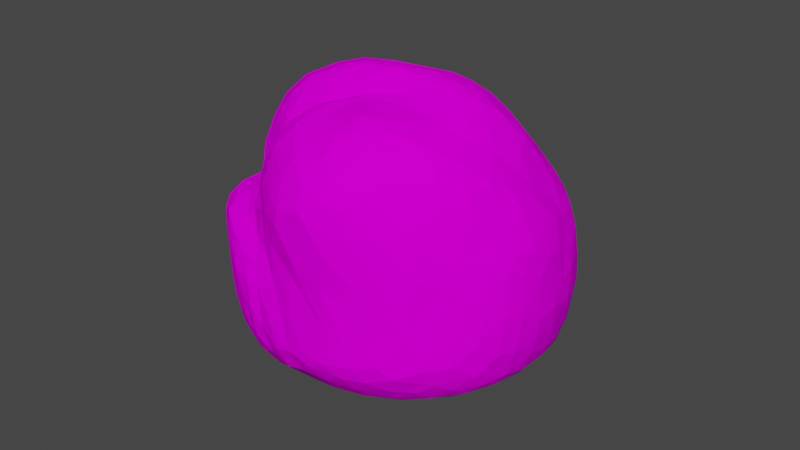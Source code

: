 # Source: rocher2.blend  (saved by Blender 2.80.75; exported with 4.5.12 LTS)
import bpy
from mathutils import Matrix  # noqa: F401  (used for matrix-valued properties, if any)

bpy.ops.wm.read_factory_settings(use_empty=True)
scene = bpy.context.scene
scene.name = 'Scene'

# ---- collections
col_collection = bpy.data.collections.new('Collection'); scene.collection.children.link(col_collection)

# ---- images (referenced by path relative to the original .blend; pixels are not part of the script)
import os
ASSET_DIR = os.environ.get("B2B_ASSET_DIR", "")  # directory of the original .blend (textures are referenced by path, not embedded)
HERE = os.path.dirname(os.path.abspath(__file__))  # packed textures are extracted next to this script under _unpacked/

def load_image(name, relpath, width, height, colorspace="sRGB"):
    """Load a texture the original file referenced (path relative to the .blend, or extracted next to this script)."""
    p = next((c for c in (os.path.join(HERE, relpath), os.path.join(ASSET_DIR, relpath)) if relpath and os.path.exists(c)), "")
    if p:
        img = bpy.data.images.load(p, check_existing=True)
        img.name = name
    else:  # same state as the original file: an image datablock whose file is absent (Cycles renders it pink)
        img = bpy.data.images.new(name, width, height)
        img.source = "FILE"
        img.filepath = "//" + (relpath or name)
    img.colorspace_settings.name = colorspace
    return img
img_rocher2texture_png_001 = load_image('rocher2Texture.png.001', 'rocher2Texture.png', 1024, 1024, 'sRGB')

# ---- materials (node trees are filled in below, after node groups)
mat_material_001 = bpy.data.materials.new('Material.001')
mat_material_001.use_transparent_shadow = False

# ---- material node trees
mat_material_001.use_nodes = True; mat_material_001.node_tree.nodes.clear()
_N = mat_material_001.node_tree.nodes; _L = mat_material_001.node_tree.links
n0 = _N.new('ShaderNodeOutputMaterial'); n0.name = 'Material Output'; n0.location = (300, 300)
n1 = _N.new('ShaderNodeBsdfPrincipled'); n1.name = 'Principled BSDF'; n1.location = (10, 300)
n1.distribution = 'GGX'
n1.subsurface_method = 'BURLEY'
n1.inputs[2].default_value = 0.0
n1.inputs[3].default_value = 1.45
n1.inputs[13].default_value = 0.0
n1.inputs[20].default_value = 0.0
n1.inputs[27].default_value = (0.0, 0.0, 0.0, 1.0)
n1.inputs[28].default_value = 1.0
n2 = _N.new('ShaderNodeTexImage'); n2.name = 'Image Texture'; n2.location = (-280, 280)
n2.image = img_rocher2texture_png_001
_L.new(n1.outputs[0], n0.inputs[0])
_L.new(n2.outputs[0], n1.inputs[0])
n0.is_active_output = True

# ---- world
world_world = bpy.data.worlds.new('World'); scene.world = world_world
world_world.use_nodes = True; world_world.node_tree.nodes.clear()
_N = world_world.node_tree.nodes; _L = world_world.node_tree.links
n0 = _N.new('ShaderNodeOutputWorld'); n0.name = 'World Output'; n0.location = (300, 300)
n1 = _N.new('ShaderNodeBackground'); n1.name = 'Background'; n1.location = (10, 300)
n1.inputs[0].default_value = (0.05088, 0.05088, 0.05088, 1.0)
_L.new(n1.outputs[0], n0.inputs[0])
n0.is_active_output = True
world_world.color = (0.05088, 0.05088, 0.05088)
world_world.use_sun_shadow = False
world_world.sun_shadow_jitter_overblur = 0.0

# ---- meshes
me_icosphere = bpy.data.meshes.new('Icosphere')
me_icosphere.from_pydata([(75.99, 28.29, -15.09), (34.78, 62.84, -24.53), (54.83, 60.14, -24.35), (8.646, -8.705, -6.702), (52.47, 71.55, -32.46), (116.4, -2.576, 36.01), (114.7, -6.3, 23.02), (80.45, -31.93, -0.1243), (76.14, 59.62, -25.59), (94.75, 46.81, -15.33), (102.8, 43.53, -3.237), (107.4, 37.1, 4.073), (113.6, 32.43, 24.69), (116.9, 14.06, 32.57), (115.6, 4.648, 60.91), (38.47, -100.2, 41.91), (30.2, -103.2, 33.11), (15.57, -95.23, 12.28), (69.96, -53.76, 4.308), (57.92, -89.62, 24.37), (45.82, -97.79, 32.33), (-84.28, -82.57, 28.58), (-43.42, -76.88, 7.194), (-39.18, -90.97, 10.25), (-67.32, -88.6, 9.941), (-67.16, -94.89, 55.98), (-46.16, 89.35, -29.67), (-101.9, 7.941, -12.81), (-110.8, 11.16, -11.6), (-109.0, 62.54, 44.98), (-98.86, 73.0, 64.46), (65.85, 101.4, 11.31), (62.17, 94.66, -10.79), (-27.85, 102.5, -23.79), (-19.56, 111.3, -17.32), (-8.947, 116.4, -8.459), (-9.41, 115.9, 6.356), (31.29, 113.5, 47.13), (-84.14, 89.87, 46.15), (-5.054, -9.096, 155.3), (46.64, -60.08, 136.8), (39.15, -76.68, 120.0), (69.99, 12.0, 136.4), (31.13, 13.27, 151.1), (-1.872, 4.019, 154.3), (-28.29, -15.51, 152.3), (-43.02, -33.81, 145.8), (-43.63, -38.49, 143.1), (-62.44, -44.43, 121.9), (-79.75, -31.54, 109.3), (-92.81, -57.8, 97.82), (-22.79, -4.531, 154.3), (-30.96, 12.59, 158.7), (-55.41, 45.05, 142.7), (-4.033, 20.25, 159.4), (-1.011, 28.43, 159.0), (20.92, 44.36, 151.4), (13.18, 49.87, 149.1), (24.35, 99.99, 68.19), (15.12, 11.8, 153.2), (30.19, 33.64, 152.2), (38.68, 44.1, 147.9), (21.62, 58.55, 143.6), (49.54, 34.79, 146.3), (61.74, 19.04, 141.8), (35.57, 60.59, 139.4), (27.82, 68.04, 134.6), (49.89, 51.05, 140.4), (31.35, 76.38, 123.5), (56.35, 41.56, 141.5), (44.89, 66.86, 130.0), (78.17, 20.59, 126.8), (71.94, 28.23, 132.8), (38.66, 80.22, 114.2), (66.14, 49.48, 130.7), (57.39, 67.11, 121.0), (26.48, 86.88, 102.0), (85.88, 25.7, 114.8), (83.66, 40.32, 115.1), (77.72, 53.58, 115.4), (93.83, 13.06, 110.9), (70.15, 64.58, 112.3), (54.79, 81.17, 100.9), (40.93, 91.05, 89.15), (103.4, 11.97, 97.26), (93.08, 36.68, 97.7), (75.51, 70.97, 94.75), (27.13, 94.86, 79.24), (102.6, 31.57, 89.86), (84.32, 61.57, 95.58), (62.03, 84.0, 89.38), (33.35, 100.1, 69.58), (112.7, 7.104, 77.9), (108.9, 21.82, 83.01), (93.51, 49.78, 86.15), (89.0, 62.95, 84.64), (79.35, 77.85, 79.68), (114.7, 19.44, 67.02), (106.4, 39.97, 76.37), (69.58, 89.76, 67.56), (48.55, 98.69, 68.87), (-19.42, 23.17, 160.2), (-24.91, 28.08, 158.4), (-9.244, 37.32, 156.2), (-5.575, 53.95, 145.3), (-39.94, 40.37, 150.1), (-26.02, 52.34, 144.3), (-39.84, 51.58, 143.7), (5.666, 67.35, 134.0), (-30.03, 58.02, 137.1), (-51.51, 56.84, 136.3), (14.75, 78.33, 119.8), (-7.781, 69.09, 128.4), (-41.69, 63.98, 130.4), (-63.41, 69.55, 119.1), (-67.97, 55.27, 127.6), (9.371, 79.46, 114.3), (-21.48, 69.96, 117.7), (-44.29, 72.14, 119.9), (-72.52, 61.77, 120.8), (14.3, 85.86, 97.85), (-4.06, 81.57, 91.12), (-13.02, 76.91, 104.7), (-55.76, 80.69, 110.2), (-73.86, 71.56, 108.5), (-33.53, 89.27, 98.9), (-42.9, 88.06, 102.3), (-23.64, 82.92, 103.8), (15.97, 92.92, 75.1), (1.747, 84.06, 82.89), (-16.38, 87.2, 92.79), (-73.15, 81.4, 94.42), (-84.32, 70.85, 98.62), (6.588, 87.69, 76.16), (-7.771, 88.42, 83.15), (-34.94, 95.14, 88.86), (-55.65, 90.22, 92.38), (-88.97, 77.69, 78.84), (-20.44, 96.83, 77.96), (-4.247, 91.15, 71.2), (-8.441, 95.3, 65.4), (-29.09, 98.17, 74.89), (-60.93, 93.37, 78.15), (6.263, 92.2, 68.87), (-39.76, 97.73, 70.06), (-76.47, 88.3, 72.64), (-53.22, 96.08, 72.1), (-2.113, 94.24, 65.09), (-18.43, 98.25, 60.14), (12.01, 106.5, 61.12), (-35.53, 20.62, 157.9), (-48.26, -13.47, 151.3), (-50.93, 26.4, 151.9), (-54.63, 4.589, 154.0), (-60.61, -7.342, 149.0), (-66.25, 11.41, 148.8), (-62.27, -19.9, 142.8), (-67.81, -35.04, 128.0), (-68.38, 37.26, 137.9), (-72.46, 21.25, 143.1), (-78.34, 0.4159, 139.3), (-71.94, -18.45, 136.4), (-76.23, 44.72, 129.1), (-81.54, 22.43, 136.9), (-80.54, -16.47, 127.3), (-81.96, -25.97, 117.1), (-87.35, 23.88, 131.1), (-88.14, 6.007, 128.6), (-88.42, 49.61, 113.2), (-94.77, 33.42, 119.0), (-91.18, -10.4, 113.9), (-94.82, 14.38, 119.1), (-97.41, 7.752, 110.3), (-95.97, -13.12, 96.08), (-89.59, -27.21, 96.84), (-92.71, 56.17, 103.9), (-91.17, -20.05, 96.77), (-104.6, 26.3, 98.67), (-105.5, 20.62, 90.91), (-99.75, -5.096, 92.27), (-99.51, -42.54, 93.19), (-94.5, 67.73, 87.61), (-100.6, 52.0, 95.76), (-103.7, 36.4, 99.35), (-104.4, -18.63, 73.18), (-99.1, -19.85, 83.96), (-103.2, 7.764, 88.14), (-105.4, -40.09, 83.05), (-102.9, -53.49, 86.41), (-108.4, 51.91, 76.68), (-105.7, -9.406, 71.55), (-107.6, -43.27, 76.02), (-105.7, 11.97, 75.42), (-109.0, -38.79, 62.62), (-106.7, -52.32, 72.19), (-95.17, -64.57, 85.8), (-110.2, 32.17, 77.45), (-111.7, -31.43, 56.63), (-107.3, -51.62, 54.91), (-108.5, 17.08, 68.96), (-108.2, 0.2484, 68.61), (-117.0, -20.3, 52.61), (-113.0, -38.22, 50.02), (-99.72, -63.09, 76.7), (-115.9, 1.673, 59.73), (-19.86, -16.07, 154.6), (-11.53, -27.27, 154.4), (-29.76, -36.43, 150.6), (10.05, -39.63, 156.8), (-10.66, -59.33, 147.5), (14.64, -55.69, 152.1), (-38.41, -51.69, 141.5), (29.61, -59.36, 148.8), (-14.03, -69.04, 139.7), (4.957, -70.85, 143.1), (26.07, -67.02, 145.6), (19.41, -75.92, 139.1), (-54.29, -53.25, 122.6), (-36.86, -61.54, 133.1), (37.12, -72.36, 131.5), (-23.12, -75.16, 129.0), (-10.54, -82.71, 127.1), (8.263, -82.68, 131.7), (-40.74, -66.11, 125.4), (15.73, -84.47, 125.5), (26.76, -86.58, 108.1), (-76.1, -39.68, 107.0), (-56.89, -57.23, 113.8), (-28.1, -78.96, 119.0), (-11.49, -86.45, 118.9), (-35.69, -75.86, 114.1), (-52.04, -69.53, 107.7), (-20.78, -87.35, 103.2), (1.984, -92.22, 103.1), (-87.83, -47.43, 102.5), (-65.65, -60.52, 108.0), (-29.79, -86.0, 96.57), (21.14, -92.27, 88.17), (-85.0, -55.68, 103.5), (-39.01, -82.4, 98.25), (-1.951, -93.14, 90.71), (8.402, -94.43, 85.85), (-76.7, -65.34, 104.3), (-56.35, -72.29, 103.8), (30.11, -95.21, 67.57), (-21.23, -93.95, 82.29), (-4.085, -101.4, 67.05), (-88.23, -66.96, 94.91), (-76.6, -73.17, 99.93), (-60.9, -84.31, 96.37), (-36.59, -91.68, 87.16), (-48.58, -90.72, 89.95), (21.0, -98.25, 64.74), (-79.68, -76.46, 90.04), (-70.36, -82.68, 92.03), (-34.18, -97.72, 75.88), (-42.77, -98.81, 76.67), (10.78, 0.9016, 154.4), (16.2, -22.18, 158.9), (24.53, 5.915, 152.3), (48.91, 5.644, 148.1), (23.9, -35.97, 157.7), (38.54, -11.8, 154.4), (34.3, -40.07, 154.8), (41.85, -23.62, 154.4), (56.7, -19.18, 149.0), (54.48, 4.239, 146.4), (49.15, -51.62, 140.0), (48.66, -33.9, 149.7), (73.42, -8.603, 137.8), (62.88, -37.02, 135.8), (69.69, -20.63, 139.8), (72.89, -28.22, 133.6), (67.02, -43.79, 126.6), (87.61, -12.59, 121.7), (56.44, -65.74, 115.7), (67.29, -54.36, 116.3), (89.32, 0.6625, 120.5), (80.91, -32.5, 120.0), (57.62, -73.82, 94.97), (90.07, -23.12, 112.0), (102.9, -1.451, 97.74), (40.91, -84.18, 91.25), (72.6, -55.97, 104.6), (72.34, -63.3, 91.55), (91.05, -36.54, 95.67), (102.9, -14.11, 92.84), (41.01, -87.96, 75.86), (49.98, -83.32, 80.29), (86.05, -50.66, 83.83), (101.5, -25.3, 86.63), (110.0, -4.391, 82.91), (92.21, -46.09, 75.09), (108.4, -16.37, 77.54), (70.12, -77.33, 59.59), (112.8, -7.033, 69.64), (51.46, -88.27, 60.69), (102.8, -33.72, 68.13), (115.0, 27.15, 41.27), (113.3, 29.79, 62.48), (112.3, 41.78, 40.63), (110.8, 39.22, 57.07), (107.4, 52.72, 50.08), (102.0, 52.77, 69.38), (108.9, 44.49, 17.73), (98.36, 64.19, 62.83), (102.4, 59.68, 16.85), (103.4, 62.04, 35.78), (99.92, 67.58, 50.52), (92.39, 74.16, 62.48), (89.75, 81.06, 37.69), (82.32, 82.2, 66.25), (94.48, 73.97, 22.85), (77.83, 91.47, 50.78), (66.66, 96.64, 58.65), (92.34, 63.04, -8.09), (85.75, 84.93, 13.19), (84.01, 89.16, 30.74), (50.06, 104.4, 61.07), (72.04, 68.45, -25.29), (81.96, 64.61, -17.04), (63.73, 103.0, 42.23), (57.34, 104.2, 54.4), (82.0, 81.44, -3.494), (72.91, 97.8, 31.17), (71.92, 58.02, -27.29), (74.78, 95.17, 8.796), (44.65, 110.0, 52.35), (67.53, 83.81, -15.87), (38.89, 108.6, 59.25), (64.89, 103.6, 24.79), (52.11, 109.4, 42.38), (23.81, 110.2, 58.86), (4.286, 108.3, 57.31), (14.51, 113.4, 49.69), (1.06, 110.9, 48.32), (-8.79, 100.1, 59.64), (9.87, 117.4, 18.62), (-11.29, 106.0, 49.74), (-18.9, 102.9, 50.39), (-5.949, 110.7, 36.64), (-18.92, 99.11, 56.64), (-19.92, 105.9, 36.72), (-24.94, 102.5, 47.16), (-29.63, 100.4, 50.49), (-22.03, 109.3, 23.17), (-32.86, 101.8, 36.31), (-24.21, 112.3, 3.44), (-52.32, 99.96, 45.01), (-37.4, 107.0, 13.23), (-35.83, 108.5, -9.336), (-47.89, 100.9, 24.26), (-67.4, 96.2, 49.41), (-51.86, 100.4, 20.61), (-53.18, 101.8, -0.9441), (-61.46, 98.8, 27.74), (-52.79, 99.38, -17.17), (-73.45, 95.34, 35.47), (-92.6, 81.74, 57.1), (-51.93, 92.83, -23.45), (-59.68, 98.29, -11.22), (-64.96, 96.76, 12.07), (-73.81, 93.48, 20.23), (-107.2, 59.86, 63.24), (-113.4, 50.69, 51.24), (-111.9, 41.51, 63.32), (-113.4, 42.98, 27.21), (-116.2, 36.26, 51.16), (-112.3, 24.58, 64.24), (-117.5, 32.3, 42.56), (-118.9, 18.28, 52.93), (-116.5, 34.05, 18.89), (-120.3, 8.582, 51.48), (-120.2, 20.93, 34.17), (-113.0, 31.36, 0.6316), (-118.1, 17.02, 6.522), (-120.6, 3.743, 15.88), (-121.6, 4.922, 35.95), (-120.6, -6.02, 48.5), (-115.0, 12.18, -4.894), (-122.1, -9.909, 32.2), (-119.0, -23.69, 42.5), (-118.3, -29.36, 30.41), (-110.5, -48.97, 39.89), (-119.8, -11.31, 12.19), (-116.6, -12.2, 2.347), (-116.5, -27.96, 10.51), (-108.3, -53.28, 34.41), (-109.3, -46.13, 10.04), (-94.27, -72.54, 52.3), (-112.3, -8.746, -4.71), (-105.0, -5.619, -11.26), (-97.14, -68.59, 32.12), (-82.83, -80.84, 65.14), (-112.7, -33.64, 3.459), (-109.9, -25.54, -2.084), (-86.65, -79.22, 39.53), (-94.81, -69.82, 17.93), (-100.4, -11.0, -8.152), (-102.2, -58.21, 8.182), (-66.97, -91.37, 72.47), (-60.12, -99.37, 51.35), (-61.55, -93.88, 75.32), (-63.32, -97.94, 35.8), (-66.09, -94.41, 21.69), (-55.67, -95.43, 80.15), (-52.22, -103.0, 50.21), (-54.09, -102.1, 33.92), (-47.03, -102.3, 61.28), (-53.81, -99.5, 20.75), (-47.39, -104.2, 40.83), (-41.14, -103.9, 61.87), (-54.68, -92.54, 8.939), (-40.44, -107.0, 41.0), (-40.19, -104.8, 26.1), (-33.11, -105.5, 50.52), (-37.7, -98.91, 12.09), (-29.56, -106.9, 32.22), (-23.16, -105.5, 56.81), (-19.68, -109.2, 40.09), (-12.56, -102.3, 61.19), (-8.268, -108.0, 42.7), (-26.47, -99.67, 14.02), (-15.79, -97.07, 12.32), (-16.17, -107.1, 25.88), (-14.42, -99.08, 13.49), (-4.135, -106.5, 28.17), (4.059, -106.8, 46.21), (6.958, -108.2, 36.84), (19.45, -106.2, 42.73), (15.84, -103.8, 25.77), (-1.897, -86.89, 12.21), (13.4, -97.93, 13.52), (54.75, -92.9, 43.41), (64.07, -88.72, 34.66), (78.68, -77.45, 38.06), (71.86, -79.02, 20.05), (82.31, -73.03, 25.78), (83.3, -69.6, 48.3), (74.06, -71.61, 10.19), (87.51, -64.12, 17.05), (90.96, -64.27, 35.41), (80.9, -52.66, 1.8), (79.55, -58.61, 3.192), (94.26, -54.51, 50.58), (98.84, -52.1, 22.36), (88.86, -54.48, 6.281), (100.6, -47.17, 41.59), (97.88, -47.08, 11.14), (107.5, -36.11, 30.67), (109.6, -26.18, 53.65), (91.13, -35.64, -2.503), (114.0, -15.54, 45.32), (98.56, -35.16, 2.141), (105.2, -31.03, 9.66), (111.0, -25.62, 25.58), (40.34, 113.4, 41.2), (54.3, 109.4, 28.75), (41.66, 114.1, 25.43), (26.71, 117.0, 29.13), (48.5, 110.0, -2.436), (36.44, 115.3, -2.848), (24.2, 118.4, 8.011), (56.36, 104.4, -1.948), (7.932, 119.1, 0.05683), (19.61, 118.3, -7.865), (5.435, 118.3, -10.47), (40.97, 108.7, -12.47), (26.54, 114.9, -13.13), (50.94, 93.45, -19.49), (15.23, 116.5, -14.21), (29.24, 104.7, -20.49), (0.2376, 115.6, -16.09), (12.68, 108.9, -21.77), (-1.97, 108.2, -23.54), (54.1, 81.91, -30.18), (42.11, 89.93, -30.83), (24.29, 98.79, -30.86), (8.693, 96.88, -35.81), (-22.3, 99.46, -30.12), (-11.59, 96.48, -35.54), (54.05, 74.3, -33.4), (29.66, 89.64, -35.97), (33.23, 83.1, -37.7), (13.74, 88.12, -39.5), (-25.59, 92.44, -35.3), (-13.9, 88.72, -39.41), (-97.23, 77.42, 46.75), (-100.0, 76.02, 34.82), (-88.61, 85.27, 25.7), (-101.9, 71.64, 23.59), (-111.2, 55.12, 32.23), (-88.18, 84.03, 8.237), (-101.9, 55.97, -1.769), (-109.8, 49.61, 12.68), (-99.53, 65.36, 1.693), (-77.75, 90.85, 8.055), (-108.5, 43.82, -0.9257), (-74.45, 91.78, -1.678), (-91.05, 71.34, -8.292), (-85.71, 81.08, -6.277), (-96.3, 62.82, -10.17), (-98.08, 46.96, -16.83), (-105.6, 33.29, -14.25), (-69.51, 90.16, -16.25), (-81.06, 79.1, -15.34), (-84.42, 65.37, -22.33), (-58.83, 77.01, -30.35), (-73.7, 70.21, -26.25), (-89.38, 51.57, -22.73), (-97.94, 31.42, -19.81), (-105.2, 10.92, -15.25), (-86.37, 48.71, -24.32), (-79.32, 58.5, -27.18), (-56.69, 72.22, -32.56), (-73.62, 59.42, -27.43), (-93.2, 29.41, -17.11), (-38.03, 82.83, -36.47), (-45.31, 77.82, -35.11), (-74.46, 54.23, -23.14), (-73.74, -88.55, 62.88), (-73.69, -91.94, 35.7), (-77.59, -87.55, 20.9), (-91.01, -73.37, 11.24), (-78.09, -83.64, 11.5), (-91.96, -68.02, 5.452), (-73.34, -81.46, 5.89), (-102.7, -50.16, 1.642), (-87.92, -63.54, 1.212), (-101.3, -28.32, -5.656), (-72.54, -78.6, 6.268), (-98.76, -29.54, -5.166), (-85.74, -62.52, 2.356), (-94.98, -35.6, -2.561), (-67.94, -71.08, 4.725), (-85.74, -32.11, -2.519), (-65.08, -29.86, -0.6901), (-47.6, -49.54, 3.806), (-17.06, -69.49, 8.249), (35.85, -98.02, 22.86), (35.74, -92.2, 12.03), (54.56, -85.27, 12.73), (56.91, -80.49, 8.507), (54.27, -78.65, 7.922), (19.93, -86.35, 11.51), (50.84, -67.61, 7.822), (68.95, -34.23, 0.7526), (30.4, -55.48, 5.039), (111.8, -11.57, 12.38), (114.6, 12.78, 18.51), (111.3, 4.301, 5.453), (108.7, 20.94, -0.5092), (106.3, -15.3, 0.947), (107.4, 8.241, -4.171), (102.3, -14.06, -3.95), (103.9, 25.67, -9.284), (96.8, -11.67, -7.918), (101.3, 10.75, -10.71), (96.48, 6.794, -12.51), (97.22, 30.37, -15.73), (88.33, -7.966, -6.443), (91.4, 28.71, -18.15), (84.54, 19.71, -12.92), (81.48, 46.75, -23.43), (73.67, 43.95, -19.97), (33.07, 72.81, -28.66), (7.784, 79.44, -31.07), (26.28, 82.19, -36.79), (7.775, 74.56, -28.19), (-0.7655, 86.72, -39.22), (-21.75, 72.56, -27.46), (-23.92, 66.76, -25.58), (-17.87, 77.43, -30.17), (-26.57, 83.26, -37.82), (-47.56, 74.01, -32.87), (-42.39, 69.98, -27.17), (-57.68, 62.21, -25.16), (-57.48, 57.71, -23.21), (-56.66, 32.45, -17.19), (-39.8, 26.42, -16.61), (-77.82, 26.87, -16.44), (-66.78, -3.733, -7.755), (-14.11, 26.0, -16.35), (-90.44, 6.551, -12.69), (-45.54, 0.3499, -10.07), (-21.94, -52.14, 4.046), (-5.266, -14.15, -5.227), (-4.108, -41.78, 1.039), (42.68, 18.93, -14.84), (48.81, 1.466, -10.28), (22.04, 34.09, -18.55)], [], [(281, 80, 277), (295, 92, 291), (44, 59, 54), (257, 59, 44), (259, 59, 257), (54, 60, 55), (259, 43, 59), (43, 60, 59), (59, 60, 54), (60, 56, 55), (260, 60, 43), (60, 61, 56), (56, 62, 57), (260, 63, 60), (61, 62, 56), (64, 260, 266), (63, 61, 60), (61, 65, 62), (65, 66, 62), (42, 64, 266), (260, 64, 63), (63, 69, 61), (69, 67, 61), (67, 65, 61), (64, 69, 63), (67, 70, 65), (65, 70, 66), (269, 71, 42), (42, 72, 64), (64, 72, 69), (70, 68, 66), (277, 71, 269), (71, 72, 42), (72, 74, 69), (69, 74, 67), (74, 70, 67), (70, 73, 68), (74, 75, 70), (73, 76, 68), (277, 80, 71), (80, 77, 71), (71, 78, 72), (78, 74, 72), (75, 73, 70), (77, 78, 71), (78, 79, 74), (79, 81, 74), (74, 81, 75), (81, 82, 75), (75, 82, 73), (82, 83, 73), (83, 76, 73), (281, 84, 80), (85, 78, 77), (83, 87, 76), (84, 88, 80), (80, 88, 77), (78, 89, 79), (79, 89, 81), (89, 86, 81), (86, 82, 81), (88, 85, 77), (85, 89, 78), (86, 90, 82), (83, 91, 87), (291, 92, 281), (281, 92, 84), (92, 93, 84), (84, 93, 88), (85, 94, 89), (82, 90, 83), (88, 94, 85), (94, 95, 89), (89, 95, 86), (86, 96, 90), (92, 97, 93), (93, 98, 88), (88, 98, 94), (95, 96, 86), (97, 98, 93), (98, 303, 94), (94, 303, 95), (96, 99, 90), (90, 100, 83), (83, 100, 91), (295, 14, 92), (299, 98, 97), (95, 309, 96), (90, 99, 100), (91, 332, 58), (14, 97, 92), (303, 305, 95), (309, 311, 96), (96, 311, 99), (100, 318, 91), (318, 329, 91), (91, 329, 332), (68, 111, 66), (87, 128, 76), (54, 51, 44), (55, 101, 54), (54, 101, 52), (56, 103, 55), (55, 103, 101), (103, 102, 101), (57, 103, 56), (105, 150, 102), (57, 104, 103), (103, 105, 102), (104, 106, 103), (103, 106, 105), (106, 107, 105), (62, 108, 57), (57, 108, 104), (107, 53, 105), (108, 106, 104), (109, 107, 106), (107, 110, 53), (66, 111, 62), (111, 108, 62), (108, 112, 106), (106, 112, 109), (111, 112, 108), (109, 113, 107), (113, 110, 107), (114, 115, 110), (110, 115, 53), (116, 112, 111), (117, 113, 109), (112, 117, 109), (117, 118, 113), (113, 114, 110), (68, 76, 111), (76, 116, 111), (116, 117, 112), (114, 119, 115), (76, 120, 116), (120, 121, 116), (116, 121, 117), (118, 123, 113), (113, 123, 114), (121, 122, 117), (122, 127, 117), (127, 125, 117), (117, 125, 118), (126, 123, 118), (114, 124, 119), (120, 129, 121), (125, 126, 118), (128, 120, 76), (122, 130, 127), (114, 123, 124), (123, 131, 124), (131, 132, 124), (133, 129, 120), (121, 130, 122), (130, 125, 127), (121, 134, 130), (125, 135, 126), (135, 136, 126), (126, 136, 123), (136, 131, 123), (131, 137, 132), (128, 133, 120), (129, 134, 121), (130, 138, 125), (138, 135, 125), (133, 139, 129), (129, 139, 134), (139, 140, 134), (134, 140, 130), (140, 138, 130), (138, 141, 135), (135, 142, 136), (91, 128, 87), (143, 139, 133), (141, 144, 135), (135, 144, 142), (136, 145, 131), (145, 137, 131), (91, 58, 128), (58, 143, 128), (128, 143, 133), (144, 146, 142), (136, 142, 145), (143, 147, 139), (140, 148, 138), (138, 148, 141), (332, 149, 58), (58, 149, 143), (149, 147, 143), (336, 140, 147), (147, 140, 139), (148, 144, 141), (145, 358, 137), (149, 336, 147), (336, 339, 140), (140, 339, 148), (142, 352, 145), (352, 38, 145), (132, 175, 124), (137, 181, 132), (358, 30, 137), (51, 45, 44), (52, 51, 54), (102, 150, 101), (150, 52, 101), (51, 52, 45), (52, 151, 45), (45, 151, 46), (105, 152, 150), (150, 153, 52), (153, 151, 52), (105, 53, 152), (152, 153, 150), (151, 154, 46), (153, 154, 151), (152, 155, 153), (154, 156, 46), (46, 156, 47), (156, 157, 47), (53, 158, 152), (158, 159, 152), (159, 155, 152), (155, 154, 153), (155, 160, 154), (160, 161, 154), (154, 161, 156), (156, 161, 157), (115, 162, 53), (53, 162, 158), (158, 163, 159), (159, 163, 155), (163, 160, 155), (160, 164, 161), (164, 165, 161), (161, 165, 157), (162, 166, 158), (158, 166, 163), (166, 167, 163), (163, 167, 160), (157, 165, 48), (165, 49, 48), (119, 168, 115), (115, 168, 162), (168, 169, 162), (160, 167, 164), (167, 170, 164), (164, 170, 165), (169, 166, 162), (166, 171, 167), (173, 49, 165), (124, 175, 119), (175, 168, 119), (166, 169, 171), (171, 172, 167), (167, 172, 170), (170, 173, 165), (49, 174, 226), (173, 176, 49), (176, 174, 49), (175, 182, 168), (168, 182, 169), (169, 177, 171), (171, 178, 172), (172, 179, 170), (170, 179, 173), (181, 175, 132), (182, 183, 169), (183, 177, 169), (177, 178, 171), (179, 184, 173), (173, 184, 176), (184, 185, 176), (176, 185, 174), (185, 180, 174), (178, 186, 172), (172, 186, 179), (186, 184, 179), (185, 187, 180), (187, 188, 180), (188, 50, 180), (181, 182, 175), (189, 183, 182), (186, 190, 184), (184, 191, 185), (185, 191, 187), (191, 188, 187), (178, 192, 186), (192, 190, 186), (190, 193, 184), (184, 193, 191), (193, 194, 191), (194, 188, 191), (30, 181, 137), (181, 189, 182), (183, 196, 177), (196, 178, 177), (192, 200, 190), (200, 197, 190), (190, 197, 193), (197, 198, 193), (193, 198, 194), (194, 203, 188), (188, 203, 195), (30, 189, 181), (189, 196, 183), (196, 199, 178), (178, 199, 192), (199, 200, 192), (201, 197, 200), (202, 198, 197), (198, 203, 194), (204, 201, 200), (201, 202, 197), (363, 189, 30), (189, 365, 196), (199, 204, 200), (202, 383, 198), (389, 393, 203), (203, 393, 195), (393, 520, 195), (45, 205, 44), (46, 207, 45), (180, 234, 174), (195, 247, 188), (44, 205, 39), (205, 206, 39), (45, 207, 205), (207, 206, 205), (207, 208, 206), (209, 208, 207), (46, 47, 207), (209, 210, 208), (207, 211, 209), (47, 211, 207), (210, 212, 261), (211, 213, 209), (209, 214, 210), (214, 215, 210), (210, 215, 212), (214, 216, 215), (215, 40, 212), (157, 48, 47), (48, 217, 47), (47, 217, 211), (213, 214, 209), (215, 219, 40), (217, 218, 211), (216, 219, 215), (218, 220, 211), (211, 220, 213), (213, 221, 214), (221, 222, 214), (214, 222, 216), (217, 223, 218), (223, 220, 218), (220, 221, 213), (222, 224, 216), (216, 224, 219), (224, 41, 219), (224, 225, 41), (49, 226, 48), (217, 227, 223), (223, 228, 220), (228, 221, 220), (221, 229, 222), (229, 224, 222), (226, 227, 48), (48, 227, 217), (227, 230, 223), (223, 230, 228), (228, 229, 221), (226, 234, 227), (235, 231, 227), (227, 231, 230), (228, 232, 229), (229, 233, 224), (224, 233, 225), (174, 234, 226), (234, 235, 227), (230, 236, 228), (232, 233, 229), (233, 237, 225), (238, 235, 234), (231, 239, 230), (230, 239, 236), (228, 236, 232), (232, 240, 233), (240, 241, 233), (180, 50, 234), (50, 238, 234), (238, 242, 235), (235, 243, 231), (243, 239, 231), (233, 241, 237), (50, 242, 238), (242, 243, 235), (243, 249, 239), (236, 245, 232), (245, 246, 232), (232, 246, 240), (188, 247, 50), (247, 248, 50), (50, 248, 242), (248, 249, 242), (242, 249, 243), (239, 250, 236), (249, 251, 239), (251, 250, 239), (250, 245, 236), (241, 252, 237), (237, 252, 244), (195, 253, 247), (247, 253, 248), (253, 254, 248), (254, 249, 248), (251, 256, 250), (256, 255, 250), (250, 255, 245), (240, 252, 241), (254, 405, 249), (249, 405, 251), (405, 256, 251), (255, 418, 245), (418, 420, 245), (245, 420, 246), (246, 427, 240), (240, 427, 252), (520, 253, 195), (253, 400, 254), (400, 402, 254), (254, 402, 405), (252, 429, 244), (210, 261, 208), (212, 263, 261), (237, 282, 225), (244, 287, 237), (39, 257, 44), (206, 258, 39), (258, 257, 39), (257, 258, 259), (208, 258, 206), (260, 43, 259), (208, 261, 258), (258, 262, 259), (262, 260, 259), (263, 264, 261), (261, 264, 258), (258, 264, 262), (264, 265, 262), (262, 265, 260), (265, 266, 260), (212, 267, 263), (267, 268, 263), (263, 268, 264), (268, 265, 264), (212, 40, 267), (265, 269, 266), (266, 269, 42), (267, 270, 268), (268, 271, 265), (265, 271, 269), (268, 272, 271), (40, 273, 267), (273, 270, 267), (268, 270, 272), (272, 274, 271), (271, 274, 269), (219, 275, 40), (40, 276, 273), (273, 272, 270), (274, 277, 269), (41, 275, 219), (275, 276, 40), (278, 274, 272), (282, 41, 225), (273, 278, 272), (274, 281, 277), (41, 279, 275), (276, 278, 273), (278, 280, 274), (282, 279, 41), (275, 283, 276), (274, 280, 281), (275, 284, 283), (276, 283, 278), (283, 285, 278), (278, 285, 280), (286, 281, 280), (279, 284, 275), (285, 286, 280), (237, 287, 282), (282, 288, 279), (289, 285, 283), (285, 290, 286), (286, 291, 281), (287, 288, 282), (284, 289, 283), (289, 292, 285), (290, 293, 286), (286, 293, 291), (288, 294, 279), (279, 294, 284), (285, 292, 290), (244, 296, 287), (287, 296, 288), (294, 289, 284), (292, 297, 290), (290, 297, 293), (293, 295, 291), (244, 15, 296), (296, 294, 288), (292, 447, 297), (297, 450, 293), (450, 295, 293), (13, 97, 14), (13, 298, 97), (298, 299, 97), (13, 300, 298), (298, 301, 299), (299, 301, 98), (12, 300, 13), (300, 301, 298), (301, 303, 98), (301, 302, 303), (300, 302, 301), (302, 305, 303), (551, 11, 12), (12, 11, 304), (304, 300, 12), (304, 306, 300), (300, 307, 302), (306, 307, 300), (307, 308, 302), (302, 308, 305), (308, 309, 305), (305, 309, 95), (11, 10, 304), (308, 310, 309), (10, 306, 304), (307, 310, 308), (10, 315, 306), (306, 312, 307), (310, 317, 309), (317, 313, 309), (309, 313, 311), (313, 314, 311), (311, 314, 99), (9, 315, 10), (306, 316, 312), (312, 310, 307), (312, 316, 310), (315, 316, 306), (316, 317, 310), (314, 318, 99), (318, 100, 99), (8, 319, 9), (319, 320, 9), (320, 315, 9), (315, 323, 316), (313, 321, 314), (314, 322, 318), (317, 324, 313), (324, 321, 313), (321, 322, 314), (320, 323, 315), (325, 8, 563), (323, 326, 316), (316, 326, 317), (317, 326, 324), (322, 327, 318), (320, 328, 323), (31, 324, 326), (324, 330, 321), (327, 329, 318), (319, 328, 320), (330, 331, 321), (321, 331, 322), (331, 327, 322), (328, 32, 323), (323, 32, 326), (32, 31, 326), (31, 330, 324), (37, 332, 329), (459, 334, 37), (332, 333, 149), (332, 334, 333), (37, 334, 332), (334, 335, 333), (333, 336, 149), (459, 335, 334), (337, 335, 459), (340, 338, 335), (335, 338, 333), (338, 339, 333), (333, 339, 336), (337, 340, 335), (339, 341, 148), (340, 342, 338), (338, 342, 339), (342, 343, 339), (339, 344, 341), (345, 342, 340), (339, 343, 344), (344, 148, 341), (464, 36, 337), (337, 36, 340), (36, 345, 340), (342, 346, 343), (35, 347, 36), (347, 345, 36), (346, 348, 343), (148, 344, 144), (344, 146, 144), (345, 349, 342), (342, 349, 346), (343, 348, 344), (349, 351, 346), (344, 348, 146), (34, 350, 35), (35, 350, 347), (347, 349, 345), (348, 352, 146), (352, 142, 146), (474, 33, 34), (349, 353, 351), (350, 349, 347), (346, 355, 348), (355, 352, 348), (350, 354, 349), (354, 353, 349), (351, 355, 346), (480, 485, 479), (34, 356, 350), (353, 355, 351), (361, 355, 353), (355, 357, 352), (357, 38, 352), (38, 358, 145), (485, 26, 479), (479, 26, 33), (26, 359, 33), (33, 359, 34), (359, 356, 34), (356, 360, 350), (350, 360, 354), (354, 361, 353), (362, 357, 355), (486, 517, 485), (354, 360, 361), (361, 362, 355), (497, 366, 494), (30, 487, 363), (487, 29, 363), (29, 364, 363), (363, 365, 189), (29, 491, 364), (363, 364, 365), (366, 367, 491), (491, 367, 364), (364, 367, 365), (365, 368, 196), (368, 199, 196), (494, 366, 491), (366, 369, 367), (367, 368, 365), (366, 371, 369), (367, 370, 368), (497, 371, 366), (369, 370, 367), (370, 372, 368), (368, 204, 199), (373, 369, 371), (373, 370, 369), (372, 204, 368), (497, 374, 371), (371, 375, 373), (375, 376, 373), (373, 377, 370), (370, 377, 372), (372, 378, 204), (503, 379, 374), (374, 375, 371), (373, 376, 377), (378, 201, 204), (379, 375, 374), (377, 380, 372), (372, 380, 378), (378, 381, 201), (376, 384, 377), (384, 380, 377), (380, 382, 378), (382, 381, 378), (381, 202, 201), (503, 28, 379), (379, 376, 375), (382, 383, 381), (381, 383, 202), (379, 384, 376), (386, 382, 380), (379, 385, 384), (384, 386, 380), (382, 387, 383), (383, 387, 198), (387, 203, 198), (388, 387, 382), (392, 389, 387), (387, 389, 203), (28, 390, 379), (511, 391, 28), (28, 391, 390), (379, 390, 385), (385, 386, 384), (385, 394, 386), (386, 388, 382), (388, 392, 387), (391, 395, 390), (390, 394, 385), (392, 396, 389), (391, 529, 395), (390, 395, 394), (397, 396, 392), (396, 393, 389), (27, 398, 511), (511, 398, 391), (386, 394, 388), (388, 399, 392), (391, 531, 529), (399, 397, 392), (396, 21, 393), (23, 412, 526), (520, 25, 253), (25, 400, 253), (25, 401, 400), (401, 402, 400), (521, 403, 25), (403, 401, 25), (522, 404, 521), (521, 404, 403), (401, 406, 402), (406, 405, 402), (24, 404, 522), (403, 407, 401), (407, 406, 401), (406, 408, 405), (405, 408, 256), (404, 407, 403), (410, 408, 406), (408, 411, 256), (24, 409, 404), (404, 409, 407), (407, 410, 406), (410, 413, 408), (413, 411, 408), (411, 255, 256), (24, 412, 409), (409, 414, 407), (414, 410, 407), (413, 415, 411), (411, 415, 255), (526, 412, 24), (414, 413, 410), (415, 418, 255), (412, 416, 409), (409, 416, 414), (417, 415, 413), (414, 417, 413), (417, 419, 415), (419, 418, 415), (416, 417, 414), (421, 420, 418), (416, 422, 417), (419, 421, 418), (23, 423, 412), (412, 423, 416), (422, 424, 417), (417, 424, 419), (421, 246, 420), (416, 423, 422), (424, 421, 419), (423, 425, 422), (422, 425, 424), (424, 426, 421), (421, 427, 246), (426, 428, 421), (428, 427, 421), (425, 426, 424), (428, 429, 427), (427, 429, 252), (425, 432, 426), (22, 538, 23), (23, 431, 423), (426, 432, 430), (426, 430, 428), (423, 17, 425), (430, 16, 428), (428, 16, 429), (15, 244, 429), (433, 296, 15), (20, 433, 15), (20, 434, 433), (433, 294, 296), (20, 19, 434), (434, 435, 433), (435, 294, 433), (541, 436, 19), (436, 437, 19), (19, 437, 434), (435, 438, 294), (438, 289, 294), (542, 439, 541), (541, 439, 436), (437, 435, 434), (438, 292, 289), (439, 440, 436), (436, 440, 437), (437, 441, 435), (435, 441, 438), (442, 443, 543), (543, 443, 542), (443, 439, 542), (441, 444, 438), (438, 444, 292), (437, 445, 441), (444, 447, 292), (18, 442, 543), (443, 446, 439), (439, 446, 440), (440, 445, 437), (441, 447, 444), (445, 447, 441), (440, 448, 445), (446, 448, 440), (445, 449, 447), (447, 450, 297), (449, 450, 447), (442, 451, 443), (451, 446, 443), (452, 295, 450), (545, 7, 18), (18, 7, 442), (446, 453, 448), (448, 454, 445), (454, 449, 445), (449, 455, 450), (450, 455, 452), (546, 7, 545), (451, 453, 446), (454, 455, 449), (453, 454, 448), (452, 14, 295), (330, 457, 331), (327, 37, 329), (327, 456, 37), (331, 456, 327), (331, 457, 456), (458, 37, 456), (457, 458, 456), (37, 458, 459), (31, 463, 330), (463, 460, 330), (330, 460, 457), (458, 462, 459), (459, 462, 337), (460, 458, 457), (461, 462, 458), (32, 463, 31), (460, 461, 458), (462, 464, 337), (461, 465, 462), (465, 466, 462), (462, 466, 464), (32, 467, 463), (463, 467, 460), (460, 467, 461), (467, 468, 461), (461, 468, 465), (466, 35, 464), (464, 35, 36), (328, 469, 32), (469, 467, 32), (468, 470, 465), (465, 470, 466), (469, 471, 467), (467, 471, 468), (471, 470, 468), (470, 472, 466), (466, 472, 35), (472, 34, 35), (328, 475, 469), (471, 473, 470), (470, 473, 472), (473, 474, 472), (475, 476, 469), (469, 476, 471), (476, 477, 471), (471, 477, 473), (472, 474, 34), (319, 475, 328), (477, 478, 473), (473, 478, 474), (474, 479, 33), (478, 480, 474), (474, 480, 479), (8, 481, 319), (319, 481, 475), (475, 482, 476), (476, 482, 477), (482, 478, 477), (325, 481, 8), (481, 483, 475), (475, 483, 482), (483, 484, 482), (482, 484, 478), (325, 4, 481), (4, 483, 481), (484, 486, 478), (478, 486, 480), (480, 486, 485), (325, 2, 4), (4, 567, 483), (567, 569, 483), (483, 569, 484), (484, 569, 486), (38, 487, 358), (361, 498, 362), (360, 498, 361), (358, 487, 30), (488, 29, 487), (38, 489, 487), (489, 488, 487), (357, 489, 38), (488, 490, 29), (490, 491, 29), (357, 362, 489), (489, 492, 488), (492, 490, 488), (490, 493, 491), (493, 494, 491), (362, 492, 489), (492, 495, 490), (496, 492, 362), (495, 493, 490), (362, 498, 496), (492, 499, 495), (493, 497, 494), (496, 500, 492), (498, 500, 496), (492, 500, 499), (499, 501, 495), (501, 493, 495), (498, 504, 500), (501, 502, 493), (493, 502, 497), (502, 503, 497), (497, 503, 374), (360, 504, 498), (504, 505, 500), (500, 505, 499), (505, 501, 499), (505, 506, 501), (356, 504, 360), (504, 506, 505), (501, 506, 502), (356, 359, 504), (359, 507, 504), (504, 508, 506), (506, 509, 502), (502, 509, 503), (509, 510, 503), (503, 510, 28), (510, 511, 28), (507, 508, 504), (509, 512, 510), (26, 507, 359), (508, 513, 506), (506, 513, 509), (513, 512, 509), (507, 513, 508), (507, 514, 513), (515, 512, 513), (510, 516, 511), (516, 27, 511), (26, 517, 507), (517, 514, 507), (514, 515, 513), (512, 519, 510), (519, 516, 510), (485, 517, 26), (517, 518, 514), (515, 519, 512), (574, 515, 514), (518, 574, 514), (576, 519, 515), (573, 518, 517), (574, 575, 515), (575, 576, 515), (516, 583, 27), (521, 25, 520), (393, 21, 520), (520, 21, 521), (397, 21, 396), (21, 522, 521), (397, 523, 21), (21, 523, 522), (523, 524, 522), (524, 24, 522), (399, 523, 397), (394, 399, 388), (399, 525, 523), (523, 525, 524), (525, 526, 524), (524, 526, 24), (394, 527, 399), (399, 527, 525), (395, 527, 394), (527, 528, 525), (525, 528, 526), (395, 529, 527), (529, 528, 527), (528, 530, 526), (530, 23, 526), (531, 528, 529), (531, 533, 528), (528, 532, 530), (533, 532, 528), (391, 398, 531), (398, 533, 531), (532, 534, 530), (534, 22, 530), (530, 22, 23), (398, 535, 533), (533, 535, 532), (535, 534, 532), (583, 535, 398), (536, 537, 535), (535, 537, 534), (534, 537, 22), (537, 538, 22), (27, 583, 398), (583, 581, 535), (581, 536, 535), (429, 16, 15), (16, 20, 15), (430, 539, 16), (16, 539, 20), (539, 19, 20), (430, 432, 539), (432, 540, 539), (540, 541, 539), (539, 541, 19), (540, 542, 541), (425, 17, 432), (432, 17, 540), (17, 542, 540), (17, 543, 542), (423, 431, 17), (431, 544, 17), (544, 545, 17), (17, 545, 543), (545, 18, 543), (431, 545, 544), (23, 538, 431), (538, 545, 431), (538, 547, 545), (547, 546, 545), (454, 548, 455), (453, 552, 454), (452, 5, 14), (5, 13, 14), (452, 455, 5), (455, 6, 5), (5, 6, 13), (549, 12, 13), (455, 548, 6), (6, 549, 13), (548, 550, 6), (6, 550, 549), (550, 551, 549), (549, 551, 12), (454, 552, 548), (552, 550, 548), (552, 553, 550), (550, 553, 551), (453, 554, 552), (554, 553, 552), (553, 555, 551), (551, 555, 11), (555, 10, 11), (453, 451, 554), (451, 556, 554), (554, 557, 553), (553, 557, 555), (555, 9, 10), (556, 558, 554), (554, 558, 557), (557, 559, 555), (555, 559, 9), (451, 558, 556), (557, 558, 559), (442, 7, 451), (558, 561, 559), (7, 560, 451), (451, 560, 558), (559, 8, 9), (561, 563, 559), (559, 563, 8), (560, 562, 558), (558, 562, 561), (7, 562, 560), (546, 562, 7), (562, 564, 561), (561, 564, 563), (546, 0, 562), (562, 0, 564), (563, 564, 325), (546, 589, 0), (564, 2, 325), (2, 565, 4), (1, 565, 2), (590, 1, 588), (565, 567, 4), (565, 566, 567), (1, 568, 565), (568, 566, 565), (566, 569, 567), (1, 570, 568), (590, 571, 1), (571, 570, 1), (568, 572, 566), (570, 572, 568), (572, 569, 566), (572, 573, 569), (569, 573, 486), (573, 517, 486), (573, 574, 518), (572, 575, 573), (573, 575, 574), (570, 575, 572), (570, 571, 575), (571, 577, 575), (575, 577, 576), (577, 519, 576), (571, 578, 577), (590, 579, 571), (571, 579, 578), (577, 516, 519), (577, 580, 516), (578, 580, 577), (578, 581, 580), (590, 582, 579), (580, 583, 516), (579, 584, 578), (582, 584, 579), (584, 581, 578), (581, 583, 580), (584, 536, 581), (582, 586, 584), (584, 585, 536), (536, 585, 537), (586, 587, 584), (584, 587, 585), (582, 3, 586), (537, 585, 538), (0, 1, 2), (564, 0, 2), (0, 588, 1), (0, 589, 588), (588, 3, 590), (547, 589, 546), (589, 3, 588), (590, 3, 582), (585, 547, 538), (587, 547, 585), (587, 589, 547), (586, 3, 587), (3, 589, 587)])
_uv = me_icosphere.uv_layers.new(name='UVMap')
_uv.uv.foreach_set('vector', [0.6124, 0.7418, 0.5912, 0.7658, 0.5987, 0.7878, 0.6292, 0.6846, 0.6175, 0.6958, 0.6226, 0.7083, 0.5465, 0.9702, 0.5453, 0.9305, 0.5359, 0.9504, 0.5547, 0.9342, 0.5453, 0.9305, 0.5465, 0.9702, 0.5617, 0.9173, 0.5453, 0.9305, 0.5547, 0.9342, 0.5359, 0.9504, 0.5378, 0.8839, 0.5273, 0.922, 0.5617, 0.9173, 0.5553, 0.899, 0.5453, 0.9305, 0.5553, 0.899, 0.5378, 0.8839, 0.5453, 0.9305, 0.5453, 0.9305, 0.5378, 0.8839, 0.5359, 0.9504, 0.5378, 0.8839, 0.5259, 0.8848, 0.5273, 0.922, 0.5715, 0.8756, 0.5378, 0.8839, 0.5553, 0.899, 0.5378, 0.8839, 0.5358, 0.8577, 0.5259, 0.8848, 0.5259, 0.8848, 0.5173, 0.8661, 0.5175, 0.8865, 0.5715, 0.8756, 0.5494, 0.8475, 0.5378, 0.8839, 0.5358, 0.8577, 0.5173, 0.8661, 0.5259, 0.8848, 0.5684, 0.8364, 0.5715, 0.8756, 0.5744, 0.8639, 0.5494, 0.8475, 0.5358, 0.8577, 0.5378, 0.8839, 0.5358, 0.8577, 0.5229, 0.8393, 0.5173, 0.8661, 0.5229, 0.8393, 0.5115, 0.8424, 0.5173, 0.8661, 0.5787, 0.8269, 0.5684, 0.8364, 0.5744, 0.8639, 0.5715, 0.8756, 0.5684, 0.8364, 0.5494, 0.8475, 0.5494, 0.8475, 0.5483, 0.8245, 0.5358, 0.8577, 0.5483, 0.8245, 0.5381, 0.8251, 0.5358, 0.8577, 0.5381, 0.8251, 0.5229, 0.8393, 0.5358, 0.8577, 0.5684, 0.8364, 0.5483, 0.8245, 0.5494, 0.8475, 0.5381, 0.8251, 0.5239, 0.8092, 0.5229, 0.8393, 0.5229, 0.8393, 0.5239, 0.8092, 0.5115, 0.8424, 0.5876, 0.8274, 0.5756, 0.795, 0.5787, 0.8269, 0.5787, 0.8269, 0.5671, 0.8031, 0.5684, 0.8364, 0.5684, 0.8364, 0.5671, 0.8031, 0.5483, 0.8245, 0.5239, 0.8092, 0.5066, 0.817, 0.5115, 0.8424, 0.5987, 0.7878, 0.5756, 0.795, 0.5876, 0.8274, 0.5756, 0.795, 0.5671, 0.8031, 0.5787, 0.8269, 0.5671, 0.8031, 0.5497, 0.7958, 0.5483, 0.8245, 0.5483, 0.8245, 0.5497, 0.7958, 0.5381, 0.8251, 0.5497, 0.7958, 0.5239, 0.8092, 0.5381, 0.8251, 0.5239, 0.8092, 0.5081, 0.7854, 0.5066, 0.817, 0.5497, 0.7958, 0.531, 0.7784, 0.5239, 0.8092, 0.5081, 0.7854, 0.4901, 0.7752, 0.5066, 0.817, 0.5987, 0.7878, 0.5912, 0.7658, 0.5756, 0.795, 0.5912, 0.7658, 0.577, 0.768, 0.5756, 0.795, 0.5756, 0.795, 0.5663, 0.7587, 0.5671, 0.8031, 0.5663, 0.7587, 0.5497, 0.7958, 0.5671, 0.8031, 0.531, 0.7784, 0.5081, 0.7854, 0.5239, 0.8092, 0.577, 0.768, 0.5663, 0.7587, 0.5756, 0.795, 0.5663, 0.7587, 0.5532, 0.7558, 0.5497, 0.7958, 0.5532, 0.7558, 0.5404, 0.7523, 0.5497, 0.7958, 0.5497, 0.7958, 0.5404, 0.7523, 0.531, 0.7784, 0.5404, 0.7523, 0.5161, 0.7394, 0.531, 0.7784, 0.531, 0.7784, 0.5161, 0.7394, 0.5081, 0.7854, 0.5161, 0.7394, 0.4958, 0.7269, 0.5081, 0.7854, 0.4958, 0.7269, 0.4901, 0.7752, 0.5081, 0.7854, 0.6124, 0.7418, 0.6027, 0.7357, 0.5912, 0.7658, 0.5739, 0.7258, 0.5663, 0.7587, 0.577, 0.768, 0.4958, 0.7269, 0.475, 0.7226, 0.4901, 0.7752, 0.6027, 0.7357, 0.5835, 0.7086, 0.5912, 0.7658, 0.5912, 0.7658, 0.5835, 0.7086, 0.577, 0.768, 0.5663, 0.7587, 0.5501, 0.7169, 0.5532, 0.7558, 0.5532, 0.7558, 0.5501, 0.7169, 0.5404, 0.7523, 0.5501, 0.7169, 0.5388, 0.7136, 0.5404, 0.7523, 0.5388, 0.7136, 0.5161, 0.7394, 0.5404, 0.7523, 0.5835, 0.7086, 0.5739, 0.7258, 0.577, 0.768, 0.5739, 0.7258, 0.5501, 0.7169, 0.5663, 0.7587, 0.5388, 0.7136, 0.5188, 0.7068, 0.5161, 0.7394, 0.4958, 0.7269, 0.4708, 0.6858, 0.475, 0.7226, 0.6226, 0.7083, 0.6175, 0.6958, 0.6124, 0.7418, 0.6124, 0.7418, 0.6175, 0.6958, 0.6027, 0.7357, 0.6175, 0.6958, 0.5984, 0.6967, 0.6027, 0.7357, 0.6027, 0.7357, 0.5984, 0.6967, 0.5835, 0.7086, 0.5739, 0.7258, 0.564, 0.6949, 0.5501, 0.7169, 0.5161, 0.7394, 0.5188, 0.7068, 0.4958, 0.7269, 0.5835, 0.7086, 0.564, 0.6949, 0.5739, 0.7258, 0.564, 0.6949, 0.5509, 0.69, 0.5501, 0.7169, 0.5501, 0.7169, 0.5509, 0.69, 0.5388, 0.7136, 0.5388, 0.7136, 0.533, 0.6809, 0.5188, 0.7068, 0.6175, 0.6958, 0.6086, 0.6602, 0.5984, 0.6967, 0.5984, 0.6967, 0.5817, 0.6724, 0.5835, 0.7086, 0.5835, 0.7086, 0.5817, 0.6724, 0.564, 0.6949, 0.5509, 0.69, 0.533, 0.6809, 0.5388, 0.7136, 0.6086, 0.6602, 0.5817, 0.6724, 0.5984, 0.6967, 0.5817, 0.6724, 0.5663, 0.6558, 0.564, 0.6949, 0.564, 0.6949, 0.5663, 0.6558, 0.5509, 0.69, 0.533, 0.6809, 0.5115, 0.66, 0.5188, 0.7068, 0.5188, 0.7068, 0.4866, 0.6714, 0.4958, 0.7269, 0.4958, 0.7269, 0.4866, 0.6714, 0.4708, 0.6858, 0.6292, 0.6846, 0.6306, 0.6517, 0.6175, 0.6958, 0.596, 0.6412, 0.5817, 0.6724, 0.6086, 0.6602, 0.5509, 0.69, 0.5412, 0.6368, 0.533, 0.6809, 0.5188, 0.7068, 0.5115, 0.66, 0.4866, 0.6714, 0.4708, 0.6858, 0.4585, 0.6688, 0.4624, 0.6868, 0.6306, 0.6517, 0.6086, 0.6602, 0.6175, 0.6958, 0.5663, 0.6558, 0.5547, 0.6362, 0.5509, 0.69, 0.5412, 0.6368, 0.5297, 0.6507, 0.533, 0.6809, 0.533, 0.6809, 0.5297, 0.6507, 0.5115, 0.66, 0.4866, 0.6714, 0.4814, 0.6517, 0.4708, 0.6858, 0.4814, 0.6517, 0.4642, 0.6548, 0.4708, 0.6858, 0.4708, 0.6858, 0.4642, 0.6548, 0.4585, 0.6688, 0.4108, 0.8169, 0.3992, 0.8139, 0.4022, 0.848, 0.4351, 0.7205, 0.4244, 0.7088, 0.4213, 0.7714, 0.366, 0.9414, 0.3573, 0.9639, 0.3654, 0.9806, 0.3708, 0.922, 0.3532, 0.923, 0.366, 0.9414, 0.366, 0.9414, 0.3532, 0.923, 0.3494, 0.9363, 0.3849, 0.9054, 0.3651, 0.8978, 0.3708, 0.922, 0.3708, 0.922, 0.3651, 0.8978, 0.3532, 0.923, 0.3651, 0.8978, 0.349, 0.9066, 0.3532, 0.923, 0.3882, 0.8835, 0.3651, 0.8978, 0.3849, 0.9054, 0.3392, 0.8769, 0.3381, 0.8952, 0.349, 0.9066, 0.3882, 0.8835, 0.3748, 0.8678, 0.3651, 0.8978, 0.3651, 0.8978, 0.3392, 0.8769, 0.349, 0.9066, 0.3748, 0.8678, 0.3558, 0.8585, 0.3651, 0.8978, 0.3651, 0.8978, 0.3558, 0.8585, 0.3392, 0.8769, 0.3558, 0.8585, 0.3417, 0.8488, 0.3392, 0.8769, 0.3954, 0.8703, 0.3875, 0.8411, 0.3882, 0.8835, 0.3882, 0.8835, 0.3875, 0.8411, 0.3748, 0.8678, 0.3417, 0.8488, 0.328, 0.8498, 0.3392, 0.8769, 0.3875, 0.8411, 0.3558, 0.8585, 0.3748, 0.8678, 0.3521, 0.8325, 0.3417, 0.8488, 0.3558, 0.8585, 0.3417, 0.8488, 0.3334, 0.8272, 0.328, 0.8498, 0.4022, 0.848, 0.3992, 0.8139, 0.3954, 0.8703, 0.3992, 0.8139, 0.3875, 0.8411, 0.3954, 0.8703, 0.3875, 0.8411, 0.3737, 0.8189, 0.3558, 0.8585, 0.3558, 0.8585, 0.3737, 0.8189, 0.3521, 0.8325, 0.3992, 0.8139, 0.3737, 0.8189, 0.3875, 0.8411, 0.3521, 0.8325, 0.3441, 0.8114, 0.3417, 0.8488, 0.3441, 0.8114, 0.3334, 0.8272, 0.3417, 0.8488, 0.3275, 0.7823, 0.3167, 0.8106, 0.3334, 0.8272, 0.3334, 0.8272, 0.3167, 0.8106, 0.328, 0.8498, 0.3958, 0.8011, 0.3737, 0.8189, 0.3992, 0.8139, 0.3624, 0.7934, 0.3441, 0.8114, 0.3521, 0.8325, 0.3737, 0.8189, 0.3624, 0.7934, 0.3521, 0.8325, 0.3624, 0.7934, 0.3443, 0.7881, 0.3441, 0.8114, 0.3441, 0.8114, 0.3275, 0.7823, 0.3334, 0.8272, 0.4108, 0.8169, 0.4213, 0.7714, 0.3992, 0.8139, 0.4213, 0.7714, 0.3958, 0.8011, 0.3992, 0.8139, 0.3958, 0.8011, 0.3624, 0.7934, 0.3737, 0.8189, 0.3275, 0.7823, 0.3146, 0.7911, 0.3167, 0.8106, 0.4213, 0.7714, 0.4061, 0.7668, 0.3958, 0.8011, 0.4061, 0.7668, 0.3841, 0.7482, 0.3958, 0.8011, 0.3958, 0.8011, 0.3841, 0.7482, 0.3624, 0.7934, 0.3443, 0.7881, 0.3361, 0.7588, 0.3441, 0.8114, 0.3441, 0.8114, 0.3361, 0.7588, 0.3275, 0.7823, 0.3841, 0.7482, 0.3722, 0.7708, 0.3624, 0.7934, 0.3722, 0.7708, 0.3644, 0.7599, 0.3624, 0.7934, 0.3644, 0.7599, 0.3584, 0.7438, 0.3624, 0.7934, 0.3624, 0.7934, 0.3584, 0.7438, 0.3443, 0.7881, 0.3492, 0.7459, 0.3361, 0.7588, 0.3443, 0.7881, 0.3275, 0.7823, 0.313, 0.7627, 0.3146, 0.7911, 0.4061, 0.7668, 0.3947, 0.7315, 0.3841, 0.7482, 0.3584, 0.7438, 0.3492, 0.7459, 0.3443, 0.7881, 0.4244, 0.7088, 0.4061, 0.7668, 0.4213, 0.7714, 0.3722, 0.7708, 0.373, 0.74, 0.3644, 0.7599, 0.3275, 0.7823, 0.3361, 0.7588, 0.313, 0.7627, 0.3361, 0.7588, 0.3165, 0.7289, 0.313, 0.7627, 0.3165, 0.7289, 0.3002, 0.7467, 0.313, 0.7627, 0.4086, 0.7137, 0.3947, 0.7315, 0.4061, 0.7668, 0.3841, 0.7482, 0.373, 0.74, 0.3722, 0.7708, 0.373, 0.74, 0.3584, 0.7438, 0.3644, 0.7599, 0.3841, 0.7482, 0.3825, 0.726, 0.373, 0.74, 0.3584, 0.7438, 0.3551, 0.7216, 0.3492, 0.7459, 0.3551, 0.7216, 0.3362, 0.7212, 0.3492, 0.7459, 0.3492, 0.7459, 0.3362, 0.7212, 0.3361, 0.7588, 0.3362, 0.7212, 0.3165, 0.7289, 0.3361, 0.7588, 0.3165, 0.7289, 0.2892, 0.6985, 0.3002, 0.7467, 0.4244, 0.7088, 0.4086, 0.7137, 0.4061, 0.7668, 0.3947, 0.7315, 0.3825, 0.726, 0.3841, 0.7482, 0.373, 0.74, 0.3709, 0.706, 0.3584, 0.7438, 0.3709, 0.706, 0.3551, 0.7216, 0.3584, 0.7438, 0.4086, 0.7137, 0.3942, 0.6953, 0.3947, 0.7315, 0.3947, 0.7315, 0.3942, 0.6953, 0.3825, 0.726, 0.3942, 0.6953, 0.3896, 0.6744, 0.3825, 0.726, 0.3825, 0.726, 0.3896, 0.6744, 0.373, 0.74, 0.3896, 0.6744, 0.3709, 0.706, 0.373, 0.74, 0.3709, 0.706, 0.3609, 0.6928, 0.3551, 0.7216, 0.3551, 0.7216, 0.3299, 0.6869, 0.3362, 0.7212, 0.4422, 0.7031, 0.4244, 0.7088, 0.4351, 0.7205, 0.4139, 0.6872, 0.3942, 0.6953, 0.4086, 0.7137, 0.3609, 0.6928, 0.3487, 0.6763, 0.3551, 0.7216, 0.3551, 0.7216, 0.3487, 0.6763, 0.3299, 0.6869, 0.3362, 0.7212, 0.3081, 0.677, 0.3165, 0.7289, 0.3081, 0.677, 0.2892, 0.6985, 0.3165, 0.7289, 0.4422, 0.7031, 0.4407, 0.6866, 0.4244, 0.7088, 0.4407, 0.6866, 0.4139, 0.6872, 0.4244, 0.7088, 0.4244, 0.7088, 0.4139, 0.6872, 0.4086, 0.7137, 0.3487, 0.6763, 0.336, 0.6753, 0.3299, 0.6869, 0.3362, 0.7212, 0.3299, 0.6869, 0.3081, 0.677, 0.4139, 0.6872, 0.4037, 0.6753, 0.3942, 0.6953, 0.3896, 0.6744, 0.3763, 0.6653, 0.3709, 0.706, 0.3709, 0.706, 0.3763, 0.6653, 0.3609, 0.6928, 0.4441, 0.6506, 0.4282, 0.6592, 0.4407, 0.6866, 0.4407, 0.6866, 0.4282, 0.6592, 0.4139, 0.6872, 0.4282, 0.6592, 0.4037, 0.6753, 0.4139, 0.6872, 0.3967, 0.6578, 0.3896, 0.6744, 0.4037, 0.6753, 0.4037, 0.6753, 0.3896, 0.6744, 0.3942, 0.6953, 0.3763, 0.6653, 0.3487, 0.6763, 0.3609, 0.6928, 0.3081, 0.677, 0.281, 0.6431, 0.2892, 0.6985, 0.4282, 0.6592, 0.3967, 0.6578, 0.4037, 0.6753, 0.3967, 0.6578, 0.3803, 0.6275, 0.3896, 0.6744, 0.3896, 0.6744, 0.3803, 0.6275, 0.3763, 0.6653, 0.3299, 0.6869, 0.3181, 0.6207, 0.3081, 0.677, 0.3181, 0.6207, 0.2951, 0.6097, 0.3081, 0.677, 0.2484, 0.7427, 0.2316, 0.7463, 0.2426, 0.7653, 0.2595, 0.7047, 0.2466, 0.7151, 0.2484, 0.7427, 0.281, 0.6431, 0.2635, 0.6592, 0.2595, 0.7047, 0.1782, 0.9424, 0.1679, 0.9357, 0.1813, 0.986, 0.1907, 0.9156, 0.1782, 0.9424, 0.1932, 0.9466, 0.2029, 0.9113, 0.1981, 0.8962, 0.1976, 0.9213, 0.1981, 0.8962, 0.1907, 0.9156, 0.1976, 0.9213, 0.1782, 0.9424, 0.1907, 0.9156, 0.1679, 0.9357, 0.1907, 0.9156, 0.1694, 0.8783, 0.1679, 0.9357, 0.1679, 0.9357, 0.1694, 0.8783, 0.1548, 0.8886, 0.2109, 0.8823, 0.2019, 0.8675, 0.1981, 0.8962, 0.1981, 0.8962, 0.184, 0.8592, 0.1907, 0.9156, 0.184, 0.8592, 0.1694, 0.8783, 0.1907, 0.9156, 0.2109, 0.8823, 0.2172, 0.8502, 0.2019, 0.8675, 0.2019, 0.8675, 0.184, 0.8592, 0.1981, 0.8962, 0.1694, 0.8783, 0.1734, 0.8461, 0.1548, 0.8886, 0.184, 0.8592, 0.1734, 0.8461, 0.1694, 0.8783, 0.2019, 0.8675, 0.1897, 0.8348, 0.184, 0.8592, 0.1734, 0.8461, 0.1624, 0.8381, 0.1548, 0.8886, 0.1548, 0.8886, 0.1624, 0.8381, 0.1497, 0.8653, 0.1624, 0.8381, 0.1435, 0.8209, 0.1497, 0.8653, 0.2172, 0.8502, 0.2118, 0.8196, 0.2019, 0.8675, 0.2118, 0.8196, 0.1974, 0.8207, 0.2019, 0.8675, 0.1974, 0.8207, 0.1897, 0.8348, 0.2019, 0.8675, 0.1897, 0.8348, 0.1734, 0.8461, 0.184, 0.8592, 0.1897, 0.8348, 0.181, 0.8087, 0.1734, 0.8461, 0.181, 0.8087, 0.1632, 0.8172, 0.1734, 0.8461, 0.1734, 0.8461, 0.1632, 0.8172, 0.1624, 0.8381, 0.1624, 0.8381, 0.1632, 0.8172, 0.1435, 0.8209, 0.2284, 0.8093, 0.2181, 0.801, 0.2172, 0.8502, 0.2172, 0.8502, 0.2181, 0.801, 0.2118, 0.8196, 0.2118, 0.8196, 0.1988, 0.8015, 0.1974, 0.8207, 0.1974, 0.8207, 0.1988, 0.8015, 0.1897, 0.8348, 0.1988, 0.8015, 0.181, 0.8087, 0.1897, 0.8348, 0.181, 0.8087, 0.1627, 0.7961, 0.1632, 0.8172, 0.1627, 0.7961, 0.1447, 0.7881, 0.1632, 0.8172, 0.1632, 0.8172, 0.1447, 0.7881, 0.1435, 0.8209, 0.2181, 0.801, 0.1999, 0.7833, 0.2118, 0.8196, 0.2118, 0.8196, 0.1999, 0.7833, 0.1988, 0.8015, 0.1999, 0.7833, 0.1854, 0.7823, 0.1988, 0.8015, 0.1988, 0.8015, 0.1854, 0.7823, 0.181, 0.8087, 0.1435, 0.8209, 0.1447, 0.7881, 0.1343, 0.8156, 0.1447, 0.7881, 0.1307, 0.776, 0.1343, 0.8156, 0.2343, 0.7815, 0.2232, 0.763, 0.2284, 0.8093, 0.2284, 0.8093, 0.2232, 0.763, 0.2181, 0.801, 0.2232, 0.763, 0.2091, 0.7583, 0.2181, 0.801, 0.181, 0.8087, 0.1854, 0.7823, 0.1627, 0.7961, 0.1854, 0.7823, 0.1629, 0.7685, 0.1627, 0.7961, 0.1627, 0.7961, 0.1629, 0.7685, 0.1447, 0.7881, 0.2091, 0.7583, 0.1999, 0.7833, 0.2181, 0.801, 0.1999, 0.7833, 0.1922, 0.7603, 0.1854, 0.7823, 0.1505, 0.7443, 0.1307, 0.776, 0.1447, 0.7881, 0.2426, 0.7653, 0.2316, 0.7463, 0.2343, 0.7815, 0.2316, 0.7463, 0.2232, 0.763, 0.2343, 0.7815, 0.1999, 0.7833, 0.2091, 0.7583, 0.1922, 0.7603, 0.1922, 0.7603, 0.1851, 0.7496, 0.1854, 0.7823, 0.1854, 0.7823, 0.1851, 0.7496, 0.1629, 0.7685, 0.1629, 0.7685, 0.1505, 0.7443, 0.1447, 0.7881, 0.1307, 0.776, 0.1281, 0.7468, 0.1201, 0.7641, 0.1505, 0.7443, 0.137, 0.7455, 0.1307, 0.776, 0.137, 0.7455, 0.1281, 0.7468, 0.1307, 0.776, 0.2316, 0.7463, 0.2281, 0.7224, 0.2232, 0.763, 0.2232, 0.763, 0.2281, 0.7224, 0.2091, 0.7583, 0.2091, 0.7583, 0.2044, 0.7249, 0.1922, 0.7603, 0.1922, 0.7603, 0.1984, 0.7125, 0.1851, 0.7496, 0.1851, 0.7496, 0.162, 0.7369, 0.1629, 0.7685, 0.1629, 0.7685, 0.162, 0.7369, 0.1505, 0.7443, 0.2466, 0.7151, 0.2316, 0.7463, 0.2484, 0.7427, 0.2281, 0.7224, 0.2136, 0.7238, 0.2091, 0.7583, 0.2136, 0.7238, 0.2044, 0.7249, 0.2091, 0.7583, 0.2044, 0.7249, 0.1984, 0.7125, 0.1922, 0.7603, 0.162, 0.7369, 0.1451, 0.7122, 0.1505, 0.7443, 0.1505, 0.7443, 0.1451, 0.7122, 0.137, 0.7455, 0.1451, 0.7122, 0.1378, 0.7263, 0.137, 0.7455, 0.137, 0.7455, 0.1378, 0.7263, 0.1281, 0.7468, 0.1378, 0.7263, 0.1149, 0.733, 0.1281, 0.7468, 0.1984, 0.7125, 0.1833, 0.7149, 0.1851, 0.7496, 0.1851, 0.7496, 0.1833, 0.7149, 0.162, 0.7369, 0.1833, 0.7149, 0.1451, 0.7122, 0.162, 0.7369, 0.1378, 0.7263, 0.1228, 0.7202, 0.1149, 0.733, 0.1228, 0.7202, 0.1137, 0.7103, 0.1149, 0.733, 0.1137, 0.7103, 0.108, 0.7202, 0.1149, 0.733, 0.2466, 0.7151, 0.2281, 0.7224, 0.2316, 0.7463, 0.2325, 0.6754, 0.2136, 0.7238, 0.2281, 0.7224, 0.1833, 0.7149, 0.1566, 0.7035, 0.1451, 0.7122, 0.1451, 0.7122, 0.1265, 0.7099, 0.1378, 0.7263, 0.1378, 0.7263, 0.1265, 0.7099, 0.1228, 0.7202, 0.1265, 0.7099, 0.1137, 0.7103, 0.1228, 0.7202, 0.1984, 0.7125, 0.19, 0.6908, 0.1833, 0.7149, 0.19, 0.6908, 0.1566, 0.7035, 0.1833, 0.7149, 0.1566, 0.7035, 0.138, 0.6997, 0.1451, 0.7122, 0.1451, 0.7122, 0.138, 0.6997, 0.1265, 0.7099, 0.138, 0.6997, 0.1267, 0.6955, 0.1265, 0.7099, 0.1267, 0.6955, 0.1137, 0.7103, 0.1265, 0.7099, 0.2635, 0.6592, 0.2466, 0.7151, 0.2595, 0.7047, 0.2466, 0.7151, 0.2325, 0.6754, 0.2281, 0.7224, 0.2136, 0.7238, 0.2157, 0.675, 0.2044, 0.7249, 0.2157, 0.675, 0.1984, 0.7125, 0.2044, 0.7249, 0.19, 0.6908, 0.1731, 0.6814, 0.1566, 0.7035, 0.1731, 0.6814, 0.1487, 0.6856, 0.1566, 0.7035, 0.1566, 0.7035, 0.1487, 0.6856, 0.138, 0.6997, 0.1487, 0.6856, 0.1393, 0.6804, 0.138, 0.6997, 0.138, 0.6997, 0.1393, 0.6804, 0.1267, 0.6955, 0.1267, 0.6955, 0.1171, 0.6808, 0.1137, 0.7103, 0.1137, 0.7103, 0.1171, 0.6808, 0.1032, 0.691, 0.2635, 0.6592, 0.2325, 0.6754, 0.2466, 0.7151, 0.2325, 0.6754, 0.2157, 0.675, 0.2136, 0.7238, 0.2157, 0.675, 0.2003, 0.6657, 0.1984, 0.7125, 0.1984, 0.7125, 0.2003, 0.6657, 0.19, 0.6908, 0.2003, 0.6657, 0.1731, 0.6814, 0.19, 0.6908, 0.1609, 0.6641, 0.1487, 0.6856, 0.1731, 0.6814, 0.1495, 0.6726, 0.1393, 0.6804, 0.1487, 0.6856, 0.1393, 0.6804, 0.1171, 0.6808, 0.1267, 0.6955, 0.1823, 0.6523, 0.1609, 0.6641, 0.1731, 0.6814, 0.1609, 0.6641, 0.1495, 0.6726, 0.1487, 0.6856, 0.2456, 0.644, 0.2325, 0.6754, 0.2635, 0.6592, 0.2325, 0.6754, 0.2266, 0.6411, 0.2157, 0.675, 0.2003, 0.6657, 0.1823, 0.6523, 0.1731, 0.6814, 0.1495, 0.6726, 0.1494, 0.6391, 0.1393, 0.6804, 0.1278, 0.6408, 0.1037, 0.6398, 0.1171, 0.6808, 0.1171, 0.6808, 0.1037, 0.6398, 0.1032, 0.691, 0.1037, 0.6398, 0.08347, 0.6204, 0.1032, 0.691, 0.9233, 0.9364, 0.9131, 0.9432, 0.9096, 0.986, 0.9363, 0.8893, 0.9226, 0.8977, 0.9233, 0.9364, 0.9773, 0.7346, 0.9659, 0.7373, 0.9744, 0.7511, 0.989, 0.692, 0.9731, 0.6948, 0.9858, 0.7099, 0.9096, 0.986, 0.9131, 0.9432, 0.9017, 0.9611, 0.9131, 0.9432, 0.9005, 0.9274, 0.9017, 0.9611, 0.9233, 0.9364, 0.9226, 0.8977, 0.9131, 0.9432, 0.9226, 0.8977, 0.9005, 0.9274, 0.9131, 0.9432, 0.9226, 0.8977, 0.8873, 0.8995, 0.9005, 0.9274, 0.9089, 0.8667, 0.8873, 0.8995, 0.9226, 0.8977, 0.9363, 0.8893, 0.9366, 0.8723, 0.9226, 0.8977, 0.9089, 0.8667, 0.8889, 0.8722, 0.8873, 0.8995, 0.9226, 0.8977, 0.9316, 0.8504, 0.9089, 0.8667, 0.9366, 0.8723, 0.9316, 0.8504, 0.9226, 0.8977, 0.8889, 0.8722, 0.8755, 0.8602, 0.8778, 0.8746, 0.9316, 0.8504, 0.9097, 0.8347, 0.9089, 0.8667, 0.9089, 0.8667, 0.8967, 0.8392, 0.8889, 0.8722, 0.8967, 0.8392, 0.8791, 0.8455, 0.8889, 0.8722, 0.8889, 0.8722, 0.8791, 0.8455, 0.8755, 0.8602, 0.8967, 0.8392, 0.8834, 0.8241, 0.8791, 0.8455, 0.8791, 0.8455, 0.8693, 0.8437, 0.8755, 0.8602, 0.9496, 0.8411, 0.9519, 0.8073, 0.9366, 0.8723, 0.9519, 0.8073, 0.9405, 0.7945, 0.9366, 0.8723, 0.9366, 0.8723, 0.9405, 0.7945, 0.9316, 0.8504, 0.9097, 0.8347, 0.8967, 0.8392, 0.9089, 0.8667, 0.8791, 0.8455, 0.8681, 0.8252, 0.8693, 0.8437, 0.9405, 0.7945, 0.9258, 0.8194, 0.9316, 0.8504, 0.8834, 0.8241, 0.8681, 0.8252, 0.8791, 0.8455, 0.9258, 0.8194, 0.9107, 0.7997, 0.9316, 0.8504, 0.9316, 0.8504, 0.9107, 0.7997, 0.9097, 0.8347, 0.9097, 0.8347, 0.8979, 0.7881, 0.8967, 0.8392, 0.8979, 0.7881, 0.8857, 0.7996, 0.8967, 0.8392, 0.8967, 0.8392, 0.8857, 0.7996, 0.8834, 0.8241, 0.9405, 0.7945, 0.9254, 0.7926, 0.9258, 0.8194, 0.9254, 0.7926, 0.9107, 0.7997, 0.9258, 0.8194, 0.9107, 0.7997, 0.8979, 0.7881, 0.9097, 0.8347, 0.8857, 0.7996, 0.8733, 0.789, 0.8834, 0.8241, 0.8834, 0.8241, 0.8733, 0.789, 0.8681, 0.8252, 0.8733, 0.789, 0.8604, 0.8071, 0.8681, 0.8252, 0.8733, 0.789, 0.8557, 0.7703, 0.8604, 0.8071, 0.964, 0.7889, 0.9639, 0.7633, 0.9519, 0.8073, 0.9405, 0.7945, 0.9421, 0.7641, 0.9254, 0.7926, 0.9254, 0.7926, 0.9117, 0.7693, 0.9107, 0.7997, 0.9117, 0.7693, 0.8979, 0.7881, 0.9107, 0.7997, 0.8979, 0.7881, 0.892, 0.765, 0.8857, 0.7996, 0.892, 0.765, 0.8733, 0.789, 0.8857, 0.7996, 0.9639, 0.7633, 0.9421, 0.7641, 0.9519, 0.8073, 0.9519, 0.8073, 0.9421, 0.7641, 0.9405, 0.7945, 0.9421, 0.7641, 0.9196, 0.7508, 0.9254, 0.7926, 0.9254, 0.7926, 0.9196, 0.7508, 0.9117, 0.7693, 0.9117, 0.7693, 0.892, 0.765, 0.8979, 0.7881, 0.9639, 0.7633, 0.9659, 0.7373, 0.9421, 0.7641, 0.9445, 0.7323, 0.9315, 0.7381, 0.9421, 0.7641, 0.9421, 0.7641, 0.9315, 0.7381, 0.9196, 0.7508, 0.9117, 0.7693, 0.8981, 0.7358, 0.892, 0.765, 0.892, 0.765, 0.8753, 0.7424, 0.8733, 0.789, 0.8733, 0.789, 0.8753, 0.7424, 0.8557, 0.7703, 0.9744, 0.7511, 0.9659, 0.7373, 0.9639, 0.7633, 0.9659, 0.7373, 0.9445, 0.7323, 0.9421, 0.7641, 0.9196, 0.7508, 0.9079, 0.7196, 0.9117, 0.7693, 0.8981, 0.7358, 0.8753, 0.7424, 0.892, 0.765, 0.8753, 0.7424, 0.8509, 0.7267, 0.8557, 0.7703, 0.9615, 0.7224, 0.9445, 0.7323, 0.9659, 0.7373, 0.9315, 0.7381, 0.9187, 0.717, 0.9196, 0.7508, 0.9196, 0.7508, 0.9187, 0.717, 0.9079, 0.7196, 0.9117, 0.7693, 0.9079, 0.7196, 0.8981, 0.7358, 0.8981, 0.7358, 0.8785, 0.7136, 0.8753, 0.7424, 0.8785, 0.7136, 0.8647, 0.7127, 0.8753, 0.7424, 0.9773, 0.7346, 0.9727, 0.7142, 0.9659, 0.7373, 0.9727, 0.7142, 0.9615, 0.7224, 0.9659, 0.7373, 0.9615, 0.7224, 0.9529, 0.7118, 0.9445, 0.7323, 0.9445, 0.7323, 0.9352, 0.7197, 0.9315, 0.7381, 0.9352, 0.7197, 0.9187, 0.717, 0.9315, 0.7381, 0.8753, 0.7424, 0.8647, 0.7127, 0.8509, 0.7267, 0.9727, 0.7142, 0.9529, 0.7118, 0.9615, 0.7224, 0.9529, 0.7118, 0.9352, 0.7197, 0.9445, 0.7323, 0.9352, 0.7197, 0.9374, 0.6939, 0.9187, 0.717, 0.9079, 0.7196, 0.8963, 0.6924, 0.8981, 0.7358, 0.8963, 0.6924, 0.873, 0.669, 0.8981, 0.7358, 0.8981, 0.7358, 0.873, 0.669, 0.8785, 0.7136, 0.9858, 0.7099, 0.9731, 0.6948, 0.9727, 0.7142, 0.9731, 0.6948, 0.956, 0.6956, 0.9727, 0.7142, 0.9727, 0.7142, 0.956, 0.6956, 0.9529, 0.7118, 0.956, 0.6956, 0.9374, 0.6939, 0.9529, 0.7118, 0.9529, 0.7118, 0.9374, 0.6939, 0.9352, 0.7197, 0.9187, 0.717, 0.9137, 0.6936, 0.9079, 0.7196, 0.9374, 0.6939, 0.926, 0.6863, 0.9187, 0.717, 0.926, 0.6863, 0.9137, 0.6936, 0.9187, 0.717, 0.9137, 0.6936, 0.8963, 0.6924, 0.9079, 0.7196, 0.8647, 0.7127, 0.8408, 0.6781, 0.8509, 0.7267, 0.8509, 0.7267, 0.8408, 0.6781, 0.8301, 0.6947, 0.989, 0.692, 0.9695, 0.671, 0.9731, 0.6948, 0.9731, 0.6948, 0.9695, 0.671, 0.956, 0.6956, 0.9695, 0.671, 0.9543, 0.6751, 0.956, 0.6956, 0.9543, 0.6751, 0.9374, 0.6939, 0.956, 0.6956, 0.926, 0.6863, 0.9192, 0.666, 0.9137, 0.6936, 0.9192, 0.666, 0.9103, 0.6705, 0.9137, 0.6936, 0.9137, 0.6936, 0.9103, 0.6705, 0.8963, 0.6924, 0.8785, 0.7136, 0.8408, 0.6781, 0.8647, 0.7127, 0.9543, 0.6751, 0.937, 0.6595, 0.9374, 0.6939, 0.9374, 0.6939, 0.937, 0.6595, 0.926, 0.6863, 0.937, 0.6595, 0.9192, 0.666, 0.926, 0.6863, 0.9103, 0.6705, 0.8956, 0.6397, 0.8963, 0.6924, 0.8956, 0.6397, 0.8835, 0.6508, 0.8963, 0.6924, 0.8963, 0.6924, 0.8835, 0.6508, 0.873, 0.669, 0.873, 0.669, 0.8594, 0.6285, 0.8785, 0.7136, 0.8785, 0.7136, 0.8594, 0.6285, 0.8408, 0.6781, 0.9904, 0.6335, 0.9695, 0.671, 0.989, 0.692, 0.9695, 0.671, 0.9685, 0.6361, 0.9543, 0.6751, 0.9685, 0.6361, 0.9516, 0.6434, 0.9543, 0.6751, 0.9543, 0.6751, 0.9516, 0.6434, 0.937, 0.6595, 0.8408, 0.6781, 0.8389, 0.6215, 0.8301, 0.6947, 0.7557, 0.8849, 0.7465, 0.8775, 0.7502, 0.8967, 0.7616, 0.86, 0.7443, 0.8584, 0.7465, 0.8775, 0.7981, 0.7311, 0.7795, 0.7327, 0.7885, 0.7645, 0.8055, 0.6936, 0.7915, 0.7034, 0.7981, 0.7311, 0.7328, 0.9558, 0.7184, 0.9365, 0.7249, 0.979, 0.7418, 0.9338, 0.7342, 0.8941, 0.7328, 0.9558, 0.7342, 0.8941, 0.7184, 0.9365, 0.7328, 0.9558, 0.7184, 0.9365, 0.7342, 0.8941, 0.7081, 0.9156, 0.7502, 0.8967, 0.7342, 0.8941, 0.7418, 0.9338, 0.701, 0.8777, 0.7017, 0.8952, 0.7081, 0.9156, 0.7502, 0.8967, 0.7465, 0.8775, 0.7342, 0.8941, 0.7342, 0.8941, 0.7158, 0.874, 0.7081, 0.9156, 0.7158, 0.874, 0.701, 0.8777, 0.7081, 0.9156, 0.7443, 0.8584, 0.7257, 0.8583, 0.7465, 0.8775, 0.7465, 0.8775, 0.7257, 0.8583, 0.7342, 0.8941, 0.7342, 0.8941, 0.7257, 0.8583, 0.7158, 0.874, 0.7257, 0.8583, 0.7147, 0.8428, 0.7158, 0.874, 0.7158, 0.874, 0.7147, 0.8428, 0.701, 0.8777, 0.7147, 0.8428, 0.6946, 0.8578, 0.701, 0.8777, 0.7616, 0.86, 0.7481, 0.8223, 0.7443, 0.8584, 0.7481, 0.8223, 0.7326, 0.8372, 0.7443, 0.8584, 0.7443, 0.8584, 0.7326, 0.8372, 0.7257, 0.8583, 0.7326, 0.8372, 0.7147, 0.8428, 0.7257, 0.8583, 0.7616, 0.86, 0.7584, 0.8213, 0.7481, 0.8223, 0.7147, 0.8428, 0.6942, 0.8252, 0.6946, 0.8578, 0.6946, 0.8578, 0.6942, 0.8252, 0.6875, 0.8437, 0.7481, 0.8223, 0.729, 0.8066, 0.7326, 0.8372, 0.7326, 0.8372, 0.7085, 0.8179, 0.7147, 0.8428, 0.7147, 0.8428, 0.7085, 0.8179, 0.6942, 0.8252, 0.7326, 0.8372, 0.7141, 0.7986, 0.7085, 0.8179, 0.7584, 0.8213, 0.7313, 0.7871, 0.7481, 0.8223, 0.7313, 0.7871, 0.729, 0.8066, 0.7481, 0.8223, 0.7326, 0.8372, 0.729, 0.8066, 0.7141, 0.7986, 0.7141, 0.7986, 0.6889, 0.7826, 0.7085, 0.8179, 0.7085, 0.8179, 0.6889, 0.7826, 0.6942, 0.8252, 0.7678, 0.818, 0.7541, 0.7675, 0.7584, 0.8213, 0.7584, 0.8213, 0.7385, 0.7663, 0.7313, 0.7871, 0.7313, 0.7871, 0.7141, 0.7986, 0.729, 0.8066, 0.6889, 0.7826, 0.6758, 0.7906, 0.6942, 0.8252, 0.7735, 0.7929, 0.7541, 0.7675, 0.7678, 0.818, 0.7541, 0.7675, 0.7385, 0.7663, 0.7584, 0.8213, 0.7126, 0.7701, 0.6889, 0.7826, 0.7141, 0.7986, 0.7795, 0.7327, 0.7735, 0.7929, 0.7885, 0.7645, 0.7313, 0.7871, 0.7126, 0.7701, 0.7141, 0.7986, 0.6889, 0.7826, 0.6656, 0.7421, 0.6758, 0.7906, 0.7735, 0.7929, 0.7594, 0.7262, 0.7541, 0.7675, 0.7385, 0.7663, 0.7126, 0.7701, 0.7313, 0.7871, 0.7126, 0.7701, 0.6961, 0.7546, 0.6889, 0.7826, 0.7795, 0.7327, 0.7594, 0.7262, 0.7735, 0.7929, 0.7541, 0.7675, 0.7353, 0.7378, 0.7385, 0.7663, 0.6889, 0.7826, 0.6961, 0.7546, 0.6656, 0.7421, 0.7541, 0.7675, 0.7383, 0.7079, 0.7353, 0.7378, 0.7385, 0.7663, 0.7353, 0.7378, 0.7126, 0.7701, 0.7353, 0.7378, 0.7028, 0.7203, 0.7126, 0.7701, 0.7126, 0.7701, 0.7028, 0.7203, 0.6961, 0.7546, 0.6762, 0.7204, 0.6656, 0.7421, 0.6961, 0.7546, 0.7594, 0.7262, 0.7383, 0.7079, 0.7541, 0.7675, 0.7028, 0.7203, 0.6762, 0.7204, 0.6961, 0.7546, 0.7981, 0.7311, 0.7915, 0.7034, 0.7795, 0.7327, 0.7795, 0.7327, 0.775, 0.6999, 0.7594, 0.7262, 0.7178, 0.6937, 0.7028, 0.7203, 0.7353, 0.7378, 0.7028, 0.7203, 0.6841, 0.7048, 0.6762, 0.7204, 0.6762, 0.7204, 0.658, 0.7077, 0.6656, 0.7421, 0.7915, 0.7034, 0.775, 0.6999, 0.7795, 0.7327, 0.7383, 0.7079, 0.7178, 0.6937, 0.7353, 0.7378, 0.7178, 0.6937, 0.7088, 0.6722, 0.7028, 0.7203, 0.6841, 0.7048, 0.6709, 0.6873, 0.6762, 0.7204, 0.6762, 0.7204, 0.6709, 0.6873, 0.658, 0.7077, 0.775, 0.6999, 0.7552, 0.6438, 0.7594, 0.7262, 0.7594, 0.7262, 0.7552, 0.6438, 0.7383, 0.7079, 0.7028, 0.7203, 0.7088, 0.6722, 0.6841, 0.7048, 0.8055, 0.6936, 0.7829, 0.6599, 0.7915, 0.7034, 0.7915, 0.7034, 0.7829, 0.6599, 0.775, 0.6999, 0.7552, 0.6438, 0.7178, 0.6937, 0.7383, 0.7079, 0.7088, 0.6722, 0.689, 0.6588, 0.6841, 0.7048, 0.6841, 0.7048, 0.689, 0.6588, 0.6709, 0.6873, 0.6709, 0.6873, 0.6524, 0.6719, 0.658, 0.7077, 0.8055, 0.6936, 0.8102, 0.623, 0.7829, 0.6599, 0.7829, 0.6599, 0.7552, 0.6438, 0.775, 0.6999, 0.7088, 0.6722, 0.6996, 0.5976, 0.689, 0.6588, 0.689, 0.6588, 0.6769, 0.6267, 0.6709, 0.6873, 0.6769, 0.6267, 0.6524, 0.6719, 0.6709, 0.6873, 0.6178, 0.5814, 0.6086, 0.6602, 0.6306, 0.6517, 0.6178, 0.5814, 0.6026, 0.5967, 0.6086, 0.6602, 0.6026, 0.5967, 0.596, 0.6412, 0.6086, 0.6602, 0.6178, 0.5814, 0.5837, 0.5883, 0.6026, 0.5967, 0.6026, 0.5967, 0.5848, 0.6256, 0.596, 0.6412, 0.596, 0.6412, 0.5848, 0.6256, 0.5817, 0.6724, 0.5951, 0.5528, 0.5837, 0.5883, 0.6178, 0.5814, 0.5837, 0.5883, 0.5848, 0.6256, 0.6026, 0.5967, 0.5848, 0.6256, 0.5663, 0.6558, 0.5817, 0.6724, 0.5848, 0.6256, 0.5695, 0.6071, 0.5663, 0.6558, 0.5837, 0.5883, 0.5695, 0.6071, 0.5848, 0.6256, 0.5695, 0.6071, 0.5547, 0.6362, 0.5663, 0.6558, 0.6083, 0.4956, 0.5864, 0.503, 0.5951, 0.5528, 0.5951, 0.5528, 0.5864, 0.503, 0.5787, 0.5369, 0.5787, 0.5369, 0.5837, 0.5883, 0.5951, 0.5528, 0.5787, 0.5369, 0.5591, 0.5299, 0.5837, 0.5883, 0.5837, 0.5883, 0.558, 0.5744, 0.5695, 0.6071, 0.5591, 0.5299, 0.558, 0.5744, 0.5837, 0.5883, 0.558, 0.5744, 0.5519, 0.6065, 0.5695, 0.6071, 0.5695, 0.6071, 0.5519, 0.6065, 0.5547, 0.6362, 0.5519, 0.6065, 0.5412, 0.6368, 0.5547, 0.6362, 0.5547, 0.6362, 0.5412, 0.6368, 0.5509, 0.69, 0.5864, 0.503, 0.5758, 0.4775, 0.5787, 0.5369, 0.5519, 0.6065, 0.5327, 0.5747, 0.5412, 0.6368, 0.5758, 0.4775, 0.5591, 0.5299, 0.5787, 0.5369, 0.558, 0.5744, 0.5327, 0.5747, 0.5519, 0.6065, 0.5758, 0.4775, 0.548, 0.468, 0.5591, 0.5299, 0.5591, 0.5299, 0.5398, 0.5394, 0.558, 0.5744, 0.5327, 0.5747, 0.5196, 0.559, 0.5412, 0.6368, 0.5196, 0.559, 0.5166, 0.6103, 0.5412, 0.6368, 0.5412, 0.6368, 0.5166, 0.6103, 0.5297, 0.6507, 0.5166, 0.6103, 0.5038, 0.6318, 0.5297, 0.6507, 0.5297, 0.6507, 0.5038, 0.6318, 0.5115, 0.66, 0.5693, 0.4429, 0.548, 0.468, 0.5758, 0.4775, 0.5591, 0.5299, 0.5233, 0.5171, 0.5398, 0.5394, 0.5398, 0.5394, 0.5327, 0.5747, 0.558, 0.5744, 0.5398, 0.5394, 0.5233, 0.5171, 0.5327, 0.5747, 0.548, 0.468, 0.5233, 0.5171, 0.5591, 0.5299, 0.5233, 0.5171, 0.5196, 0.559, 0.5327, 0.5747, 0.5038, 0.6318, 0.4814, 0.6517, 0.5115, 0.66, 0.4814, 0.6517, 0.4866, 0.6714, 0.5115, 0.66, 0.5405, 0.3972, 0.5253, 0.4093, 0.5693, 0.4429, 0.5253, 0.4093, 0.5391, 0.4406, 0.5693, 0.4429, 0.5391, 0.4406, 0.548, 0.468, 0.5693, 0.4429, 0.548, 0.468, 0.5212, 0.4811, 0.5233, 0.5171, 0.5166, 0.6103, 0.491, 0.5965, 0.5038, 0.6318, 0.5038, 0.6318, 0.4865, 0.6287, 0.4814, 0.6517, 0.5196, 0.559, 0.5025, 0.559, 0.5166, 0.6103, 0.5025, 0.559, 0.491, 0.5965, 0.5166, 0.6103, 0.491, 0.5965, 0.4865, 0.6287, 0.5038, 0.6318, 0.5391, 0.4406, 0.5212, 0.4811, 0.548, 0.468, 0.5404, 0.3672, 0.5405, 0.3972, 0.5648, 0.3919, 0.5212, 0.4811, 0.5058, 0.5099, 0.5233, 0.5171, 0.5233, 0.5171, 0.5058, 0.5099, 0.5196, 0.559, 0.5196, 0.559, 0.5058, 0.5099, 0.5025, 0.559, 0.4865, 0.6287, 0.4672, 0.6326, 0.4814, 0.6517, 0.5391, 0.4406, 0.5093, 0.4472, 0.5212, 0.4811, 0.4903, 0.5173, 0.5025, 0.559, 0.5058, 0.5099, 0.5025, 0.559, 0.4876, 0.5478, 0.491, 0.5965, 0.4672, 0.6326, 0.4642, 0.6548, 0.4814, 0.6517, 0.5253, 0.4093, 0.5093, 0.4472, 0.5391, 0.4406, 0.4876, 0.5478, 0.4702, 0.5979, 0.491, 0.5965, 0.491, 0.5965, 0.4702, 0.5979, 0.4865, 0.6287, 0.4702, 0.5979, 0.4672, 0.6326, 0.4865, 0.6287, 0.5093, 0.4472, 0.4934, 0.4694, 0.5212, 0.4811, 0.5212, 0.4811, 0.4934, 0.4694, 0.5058, 0.5099, 0.4934, 0.4694, 0.4903, 0.5173, 0.5058, 0.5099, 0.4903, 0.5173, 0.4876, 0.5478, 0.5025, 0.559, 0.4461, 0.6148, 0.4441, 0.6506, 0.4642, 0.6548, 0.4351, 0.557, 0.4296, 0.6191, 0.4461, 0.6148, 0.4441, 0.6506, 0.4188, 0.6415, 0.4282, 0.6592, 0.4441, 0.6506, 0.4296, 0.6191, 0.4188, 0.6415, 0.4461, 0.6148, 0.4296, 0.6191, 0.4441, 0.6506, 0.4296, 0.6191, 0.413, 0.6111, 0.4188, 0.6415, 0.4188, 0.6415, 0.3967, 0.6578, 0.4282, 0.6592, 0.4351, 0.557, 0.413, 0.6111, 0.4296, 0.6191, 0.4155, 0.5243, 0.413, 0.6111, 0.4351, 0.557, 0.3997, 0.5643, 0.3943, 0.6177, 0.413, 0.6111, 0.413, 0.6111, 0.3943, 0.6177, 0.4188, 0.6415, 0.3943, 0.6177, 0.3803, 0.6275, 0.4188, 0.6415, 0.4188, 0.6415, 0.3803, 0.6275, 0.3967, 0.6578, 0.4155, 0.5243, 0.3997, 0.5643, 0.413, 0.6111, 0.3803, 0.6275, 0.3747, 0.6497, 0.3763, 0.6653, 0.3997, 0.5643, 0.3829, 0.5719, 0.3943, 0.6177, 0.3943, 0.6177, 0.3829, 0.5719, 0.3803, 0.6275, 0.3829, 0.5719, 0.3688, 0.6134, 0.3803, 0.6275, 0.3803, 0.6275, 0.3606, 0.6382, 0.3747, 0.6497, 0.3804, 0.5202, 0.3829, 0.5719, 0.3997, 0.5643, 0.3803, 0.6275, 0.3688, 0.6134, 0.3606, 0.6382, 0.3606, 0.6382, 0.3763, 0.6653, 0.3747, 0.6497, 0.4147, 0.4814, 0.3955, 0.4896, 0.4155, 0.5243, 0.4155, 0.5243, 0.3955, 0.4896, 0.3997, 0.5643, 0.3955, 0.4896, 0.3804, 0.5202, 0.3997, 0.5643, 0.3829, 0.5719, 0.3601, 0.5753, 0.3688, 0.6134, 0.3955, 0.4575, 0.377, 0.4789, 0.3955, 0.4896, 0.377, 0.4789, 0.3804, 0.5202, 0.3955, 0.4896, 0.3601, 0.5753, 0.3344, 0.6143, 0.3688, 0.6134, 0.3763, 0.6653, 0.3606, 0.6382, 0.3487, 0.6763, 0.3606, 0.6382, 0.336, 0.6753, 0.3487, 0.6763, 0.3804, 0.5202, 0.3611, 0.4991, 0.3829, 0.5719, 0.3829, 0.5719, 0.3611, 0.4991, 0.3601, 0.5753, 0.3688, 0.6134, 0.3344, 0.6143, 0.3606, 0.6382, 0.3611, 0.4991, 0.3436, 0.5344, 0.3601, 0.5753, 0.3606, 0.6382, 0.3344, 0.6143, 0.336, 0.6753, 0.385, 0.4343, 0.3651, 0.4487, 0.3955, 0.4575, 0.3955, 0.4575, 0.3651, 0.4487, 0.377, 0.4789, 0.377, 0.4789, 0.3611, 0.4991, 0.3804, 0.5202, 0.3344, 0.6143, 0.3181, 0.6207, 0.336, 0.6753, 0.3181, 0.6207, 0.3299, 0.6869, 0.336, 0.6753, 0.4119, 0.4169, 0.3731, 0.4118, 0.385, 0.4343, 0.3611, 0.4991, 0.3423, 0.5123, 0.3436, 0.5344, 0.3651, 0.4487, 0.3611, 0.4991, 0.377, 0.4789, 0.3601, 0.5753, 0.3245, 0.5591, 0.3344, 0.6143, 0.3245, 0.5591, 0.3181, 0.6207, 0.3344, 0.6143, 0.3651, 0.4487, 0.3422, 0.4668, 0.3611, 0.4991, 0.3422, 0.4668, 0.3423, 0.5123, 0.3611, 0.4991, 0.3436, 0.5344, 0.3245, 0.5591, 0.3601, 0.5753, 0.3959, 0.3739, 0.3703, 0.3607, 0.3781, 0.3943, 0.385, 0.4343, 0.34, 0.4302, 0.3651, 0.4487, 0.3423, 0.5123, 0.3245, 0.5591, 0.3436, 0.5344, 0.3243, 0.5026, 0.3245, 0.5591, 0.3423, 0.5123, 0.3245, 0.5591, 0.3073, 0.5799, 0.3181, 0.6207, 0.3073, 0.5799, 0.2951, 0.6097, 0.3181, 0.6207, 0.2951, 0.6097, 0.281, 0.6431, 0.3081, 0.677, 0.3703, 0.3607, 0.3394, 0.3883, 0.3781, 0.3943, 0.3781, 0.3943, 0.3394, 0.3883, 0.3731, 0.4118, 0.3394, 0.3883, 0.3347, 0.4133, 0.3731, 0.4118, 0.3731, 0.4118, 0.3347, 0.4133, 0.385, 0.4343, 0.3347, 0.4133, 0.34, 0.4302, 0.385, 0.4343, 0.34, 0.4302, 0.329, 0.4466, 0.3651, 0.4487, 0.3651, 0.4487, 0.329, 0.4466, 0.3422, 0.4668, 0.3422, 0.4668, 0.3243, 0.5026, 0.3423, 0.5123, 0.3064, 0.5352, 0.3073, 0.5799, 0.3245, 0.5591, 0.3892, 0.3392, 0.3446, 0.3516, 0.3703, 0.3607, 0.3422, 0.4668, 0.329, 0.4466, 0.3243, 0.5026, 0.3243, 0.5026, 0.3064, 0.5352, 0.3245, 0.5591, 0.2387, 0.4928, 0.2312, 0.5628, 0.2436, 0.5286, 0.2635, 0.6592, 0.2717, 0.6099, 0.2456, 0.644, 0.2717, 0.6099, 0.25, 0.6017, 0.2456, 0.644, 0.25, 0.6017, 0.2353, 0.6125, 0.2456, 0.644, 0.2456, 0.644, 0.2266, 0.6411, 0.2325, 0.6754, 0.25, 0.6017, 0.2439, 0.5694, 0.2353, 0.6125, 0.2456, 0.644, 0.2353, 0.6125, 0.2266, 0.6411, 0.2312, 0.5628, 0.2217, 0.6093, 0.2439, 0.5694, 0.2439, 0.5694, 0.2217, 0.6093, 0.2353, 0.6125, 0.2353, 0.6125, 0.2217, 0.6093, 0.2266, 0.6411, 0.2266, 0.6411, 0.2103, 0.6426, 0.2157, 0.675, 0.2103, 0.6426, 0.2003, 0.6657, 0.2157, 0.675, 0.2436, 0.5286, 0.2312, 0.5628, 0.2439, 0.5694, 0.2312, 0.5628, 0.2194, 0.5926, 0.2217, 0.6093, 0.2217, 0.6093, 0.2103, 0.6426, 0.2266, 0.6411, 0.2312, 0.5628, 0.222, 0.5451, 0.2194, 0.5926, 0.2217, 0.6093, 0.2049, 0.6105, 0.2103, 0.6426, 0.2387, 0.4928, 0.222, 0.5451, 0.2312, 0.5628, 0.2194, 0.5926, 0.2049, 0.6105, 0.2217, 0.6093, 0.2049, 0.6105, 0.1916, 0.6128, 0.2103, 0.6426, 0.2103, 0.6426, 0.1823, 0.6523, 0.2003, 0.6657, 0.2057, 0.576, 0.2194, 0.5926, 0.222, 0.5451, 0.2057, 0.576, 0.2049, 0.6105, 0.2194, 0.5926, 0.1916, 0.6128, 0.1823, 0.6523, 0.2103, 0.6426, 0.2387, 0.4928, 0.2202, 0.4965, 0.222, 0.5451, 0.222, 0.5451, 0.2027, 0.5145, 0.2057, 0.576, 0.2027, 0.5145, 0.1886, 0.5394, 0.2057, 0.576, 0.2057, 0.576, 0.1884, 0.5793, 0.2049, 0.6105, 0.2049, 0.6105, 0.1884, 0.5793, 0.1916, 0.6128, 0.1916, 0.6128, 0.1776, 0.6198, 0.1823, 0.6523, 0.228, 0.446, 0.1966, 0.4798, 0.2202, 0.4965, 0.2202, 0.4965, 0.2027, 0.5145, 0.222, 0.5451, 0.2057, 0.576, 0.1886, 0.5394, 0.1884, 0.5793, 0.1776, 0.6198, 0.1609, 0.6641, 0.1823, 0.6523, 0.1966, 0.4798, 0.2027, 0.5145, 0.2202, 0.4965, 0.1884, 0.5793, 0.1748, 0.5817, 0.1916, 0.6128, 0.1916, 0.6128, 0.1748, 0.5817, 0.1776, 0.6198, 0.1776, 0.6198, 0.164, 0.6295, 0.1609, 0.6641, 0.1886, 0.5394, 0.1718, 0.5287, 0.1884, 0.5793, 0.1718, 0.5287, 0.1748, 0.5817, 0.1884, 0.5793, 0.1748, 0.5817, 0.1612, 0.5936, 0.1776, 0.6198, 0.1612, 0.5936, 0.164, 0.6295, 0.1776, 0.6198, 0.164, 0.6295, 0.1495, 0.6726, 0.1609, 0.6641, 0.228, 0.446, 0.1947, 0.4501, 0.1966, 0.4798, 0.1966, 0.4798, 0.1886, 0.5394, 0.2027, 0.5145, 0.1612, 0.5936, 0.1494, 0.6391, 0.164, 0.6295, 0.164, 0.6295, 0.1494, 0.6391, 0.1495, 0.6726, 0.1966, 0.4798, 0.1718, 0.5287, 0.1886, 0.5394, 0.1534, 0.5249, 0.1612, 0.5936, 0.1748, 0.5817, 0.1966, 0.4798, 0.1679, 0.4983, 0.1718, 0.5287, 0.1718, 0.5287, 0.1534, 0.5249, 0.1748, 0.5817, 0.1612, 0.5936, 0.1456, 0.6131, 0.1494, 0.6391, 0.1494, 0.6391, 0.1456, 0.6131, 0.1393, 0.6804, 0.1456, 0.6131, 0.1171, 0.6808, 0.1393, 0.6804, 0.1357, 0.5359, 0.1456, 0.6131, 0.1612, 0.5936, 0.1307, 0.5999, 0.1278, 0.6408, 0.1456, 0.6131, 0.1456, 0.6131, 0.1278, 0.6408, 0.1171, 0.6808, 0.1947, 0.4501, 0.1704, 0.4705, 0.1966, 0.4798, 0.1915, 0.4207, 0.1694, 0.4304, 0.1947, 0.4501, 0.1947, 0.4501, 0.1694, 0.4304, 0.1704, 0.4705, 0.1966, 0.4798, 0.1704, 0.4705, 0.1679, 0.4983, 0.1679, 0.4983, 0.1534, 0.5249, 0.1718, 0.5287, 0.1679, 0.4983, 0.1422, 0.501, 0.1534, 0.5249, 0.1534, 0.5249, 0.1357, 0.5359, 0.1612, 0.5936, 0.1357, 0.5359, 0.1307, 0.5999, 0.1456, 0.6131, 0.1694, 0.4304, 0.1488, 0.4774, 0.1704, 0.4705, 0.1704, 0.4705, 0.1422, 0.501, 0.1679, 0.4983, 0.1307, 0.5999, 0.1153, 0.6048, 0.1278, 0.6408, 0.1694, 0.4304, 0.1368, 0.4544, 0.1488, 0.4774, 0.1704, 0.4705, 0.1488, 0.4774, 0.1422, 0.501, 0.1063, 0.5514, 0.1153, 0.6048, 0.1307, 0.5999, 0.1153, 0.6048, 0.1037, 0.6398, 0.1278, 0.6408, 0.1832, 0.3744, 0.1565, 0.3907, 0.1915, 0.4207, 0.1915, 0.4207, 0.1565, 0.3907, 0.1694, 0.4304, 0.1534, 0.5249, 0.1422, 0.501, 0.1357, 0.5359, 0.1357, 0.5359, 0.1135, 0.5182, 0.1307, 0.5999, 0.1694, 0.4304, 0.1337, 0.4356, 0.1368, 0.4544, 0.1135, 0.5182, 0.1063, 0.5514, 0.1307, 0.5999, 0.1153, 0.6048, 0.09308, 0.5687, 0.1037, 0.6398, 0.9168, 0.4381, 0.9331, 0.4992, 0.9489, 0.4744, 0.9904, 0.6335, 0.9769, 0.6111, 0.9695, 0.671, 0.9769, 0.6111, 0.9685, 0.6361, 0.9695, 0.671, 0.9769, 0.6111, 0.9532, 0.6066, 0.9685, 0.6361, 0.9532, 0.6066, 0.9516, 0.6434, 0.9685, 0.6361, 0.9711, 0.5753, 0.9543, 0.5806, 0.9769, 0.6111, 0.9543, 0.5806, 0.9532, 0.6066, 0.9769, 0.6111, 0.9694, 0.5499, 0.9525, 0.5549, 0.9711, 0.5753, 0.9711, 0.5753, 0.9525, 0.5549, 0.9543, 0.5806, 0.9532, 0.6066, 0.9357, 0.6106, 0.9516, 0.6434, 0.9357, 0.6106, 0.937, 0.6595, 0.9516, 0.6434, 0.9565, 0.5187, 0.9525, 0.5549, 0.9694, 0.5499, 0.9543, 0.5806, 0.9342, 0.5826, 0.9532, 0.6066, 0.9342, 0.5826, 0.9357, 0.6106, 0.9532, 0.6066, 0.9357, 0.6106, 0.9273, 0.6339, 0.937, 0.6595, 0.937, 0.6595, 0.9273, 0.6339, 0.9192, 0.666, 0.9525, 0.5549, 0.9342, 0.5826, 0.9543, 0.5806, 0.9256, 0.5975, 0.9273, 0.6339, 0.9357, 0.6106, 0.9273, 0.6339, 0.9167, 0.6412, 0.9192, 0.666, 0.9565, 0.5187, 0.9335, 0.5567, 0.9525, 0.5549, 0.9525, 0.5549, 0.9335, 0.5567, 0.9342, 0.5826, 0.9342, 0.5826, 0.9256, 0.5975, 0.9357, 0.6106, 0.9256, 0.5975, 0.915, 0.6001, 0.9273, 0.6339, 0.915, 0.6001, 0.9167, 0.6412, 0.9273, 0.6339, 0.9167, 0.6412, 0.9103, 0.6705, 0.9192, 0.666, 0.9565, 0.5187, 0.9331, 0.4992, 0.9335, 0.5567, 0.9335, 0.5567, 0.9138, 0.5705, 0.9342, 0.5826, 0.9138, 0.5705, 0.9256, 0.5975, 0.9342, 0.5826, 0.915, 0.6001, 0.9062, 0.623, 0.9167, 0.6412, 0.9167, 0.6412, 0.9062, 0.623, 0.9103, 0.6705, 0.9489, 0.4744, 0.9331, 0.4992, 0.9565, 0.5187, 0.9138, 0.5705, 0.915, 0.6001, 0.9256, 0.5975, 0.9062, 0.623, 0.8956, 0.6397, 0.9103, 0.6705, 0.9331, 0.4992, 0.9129, 0.5238, 0.9335, 0.5567, 0.9335, 0.5567, 0.9129, 0.5238, 0.9138, 0.5705, 0.9036, 0.5831, 0.9062, 0.623, 0.915, 0.6001, 0.9138, 0.5705, 0.9036, 0.5831, 0.915, 0.6001, 0.9036, 0.5831, 0.8903, 0.6023, 0.9062, 0.623, 0.8903, 0.6023, 0.8956, 0.6397, 0.9062, 0.623, 0.9129, 0.5238, 0.9036, 0.5831, 0.9138, 0.5705, 0.879, 0.6092, 0.8835, 0.6508, 0.8956, 0.6397, 0.9129, 0.5238, 0.9001, 0.5378, 0.9036, 0.5831, 0.8903, 0.6023, 0.879, 0.6092, 0.8956, 0.6397, 0.9168, 0.4381, 0.8861, 0.4999, 0.9331, 0.4992, 0.9331, 0.4992, 0.8861, 0.4999, 0.9129, 0.5238, 0.9001, 0.5378, 0.8881, 0.5718, 0.9036, 0.5831, 0.9036, 0.5831, 0.8881, 0.5718, 0.8903, 0.6023, 0.879, 0.6092, 0.873, 0.669, 0.8835, 0.6508, 0.9129, 0.5238, 0.8861, 0.4999, 0.9001, 0.5378, 0.8881, 0.5718, 0.879, 0.6092, 0.8903, 0.6023, 0.8861, 0.4999, 0.8847, 0.5268, 0.9001, 0.5378, 0.9001, 0.5378, 0.8847, 0.5268, 0.8881, 0.5718, 0.8881, 0.5718, 0.8701, 0.5793, 0.879, 0.6092, 0.879, 0.6092, 0.8594, 0.6285, 0.873, 0.669, 0.8701, 0.5793, 0.8575, 0.5998, 0.879, 0.6092, 0.8575, 0.5998, 0.8594, 0.6285, 0.879, 0.6092, 0.8847, 0.5268, 0.8701, 0.5793, 0.8881, 0.5718, 0.8575, 0.5998, 0.8389, 0.6215, 0.8594, 0.6285, 0.8594, 0.6285, 0.8389, 0.6215, 0.8408, 0.6781, 0.8847, 0.5268, 0.8445, 0.5311, 0.8701, 0.5793, 0.9207, 0.3885, 0.8953, 0.3618, 0.9168, 0.4381, 0.9168, 0.4381, 0.8651, 0.4462, 0.8861, 0.4999, 0.8701, 0.5793, 0.8445, 0.5311, 0.8425, 0.5779, 0.8701, 0.5793, 0.8425, 0.5779, 0.8575, 0.5998, 0.8861, 0.4999, 0.8406, 0.4949, 0.8847, 0.5268, 0.8425, 0.5779, 0.8227, 0.5964, 0.8575, 0.5998, 0.8575, 0.5998, 0.8227, 0.5964, 0.8389, 0.6215, 0.8102, 0.623, 0.8301, 0.6947, 0.8389, 0.6215, 0.7833, 0.6202, 0.7829, 0.6599, 0.8102, 0.623, 0.8, 0.5937, 0.7833, 0.6202, 0.8102, 0.623, 0.8, 0.5937, 0.7709, 0.5904, 0.7833, 0.6202, 0.7833, 0.6202, 0.7552, 0.6438, 0.7829, 0.6599, 0.8, 0.5937, 0.7787, 0.5654, 0.7709, 0.5904, 0.7709, 0.5904, 0.7469, 0.5927, 0.7833, 0.6202, 0.7469, 0.5927, 0.7552, 0.6438, 0.7833, 0.6202, 0.7814, 0.5332, 0.7567, 0.551, 0.7787, 0.5654, 0.7567, 0.551, 0.7411, 0.561, 0.7787, 0.5654, 0.7787, 0.5654, 0.7411, 0.561, 0.7709, 0.5904, 0.7469, 0.5927, 0.7361, 0.6139, 0.7552, 0.6438, 0.7361, 0.6139, 0.7178, 0.6937, 0.7552, 0.6438, 0.7752, 0.5091, 0.7478, 0.5206, 0.7814, 0.5332, 0.7814, 0.5332, 0.7478, 0.5206, 0.7567, 0.551, 0.7411, 0.561, 0.7469, 0.5927, 0.7709, 0.5904, 0.7361, 0.6139, 0.7088, 0.6722, 0.7178, 0.6937, 0.7478, 0.5206, 0.7296, 0.5382, 0.7567, 0.551, 0.7567, 0.551, 0.7296, 0.5382, 0.7411, 0.561, 0.7411, 0.561, 0.7248, 0.5827, 0.7469, 0.5927, 0.7469, 0.5927, 0.7248, 0.5827, 0.7361, 0.6139, 0.7236, 0.454, 0.7301, 0.4835, 0.779, 0.4787, 0.779, 0.4787, 0.7301, 0.4835, 0.7752, 0.5091, 0.7301, 0.4835, 0.7478, 0.5206, 0.7752, 0.5091, 0.7248, 0.5827, 0.7144, 0.6157, 0.7361, 0.6139, 0.7361, 0.6139, 0.7144, 0.6157, 0.7088, 0.6722, 0.7411, 0.561, 0.7077, 0.5513, 0.7248, 0.5827, 0.7144, 0.6157, 0.6996, 0.5976, 0.7088, 0.6722, 0.7374, 0.4246, 0.7236, 0.454, 0.779, 0.4787, 0.7301, 0.4835, 0.7181, 0.5006, 0.7478, 0.5206, 0.7478, 0.5206, 0.7181, 0.5006, 0.7296, 0.5382, 0.7296, 0.5382, 0.7077, 0.5513, 0.7411, 0.561, 0.7248, 0.5827, 0.6996, 0.5976, 0.7144, 0.6157, 0.7077, 0.5513, 0.6996, 0.5976, 0.7248, 0.5827, 0.7296, 0.5382, 0.7028, 0.5208, 0.7077, 0.5513, 0.7181, 0.5006, 0.7028, 0.5208, 0.7296, 0.5382, 0.7077, 0.5513, 0.6855, 0.5719, 0.6996, 0.5976, 0.6996, 0.5976, 0.6769, 0.6267, 0.689, 0.6588, 0.6855, 0.5719, 0.6769, 0.6267, 0.6996, 0.5976, 0.7236, 0.454, 0.6924, 0.4617, 0.7301, 0.4835, 0.6924, 0.4617, 0.7181, 0.5006, 0.7301, 0.4835, 0.661, 0.6105, 0.6524, 0.6719, 0.6769, 0.6267, 0.7762, 0.4124, 0.6961, 0.4012, 0.7374, 0.4246, 0.7374, 0.4246, 0.6961, 0.4012, 0.7236, 0.454, 0.7181, 0.5006, 0.6886, 0.4869, 0.7028, 0.5208, 0.7028, 0.5208, 0.6789, 0.5172, 0.7077, 0.5513, 0.6789, 0.5172, 0.6855, 0.5719, 0.7077, 0.5513, 0.6855, 0.5719, 0.6682, 0.5615, 0.6769, 0.6267, 0.6769, 0.6267, 0.6682, 0.5615, 0.661, 0.6105, 0.7146, 0.3471, 0.6961, 0.4012, 0.7762, 0.4124, 0.6924, 0.4617, 0.6886, 0.4869, 0.7181, 0.5006, 0.6789, 0.5172, 0.6682, 0.5615, 0.6855, 0.5719, 0.6886, 0.4869, 0.6789, 0.5172, 0.7028, 0.5208, 0.661, 0.6105, 0.6306, 0.6517, 0.6524, 0.6719, 0.4876, 0.5478, 0.4702, 0.5593, 0.4702, 0.5979, 0.4672, 0.6326, 0.4461, 0.6148, 0.4642, 0.6548, 0.4672, 0.6326, 0.4545, 0.5957, 0.4461, 0.6148, 0.4702, 0.5979, 0.4545, 0.5957, 0.4672, 0.6326, 0.4702, 0.5979, 0.4702, 0.5593, 0.4545, 0.5957, 0.4539, 0.5519, 0.4461, 0.6148, 0.4545, 0.5957, 0.4702, 0.5593, 0.4539, 0.5519, 0.4545, 0.5957, 0.4461, 0.6148, 0.4539, 0.5519, 0.4351, 0.557, 0.4903, 0.5173, 0.4815, 0.4883, 0.4876, 0.5478, 0.4815, 0.4883, 0.4697, 0.4859, 0.4876, 0.5478, 0.4876, 0.5478, 0.4697, 0.4859, 0.4702, 0.5593, 0.4539, 0.5519, 0.4333, 0.5017, 0.4351, 0.557, 0.4351, 0.557, 0.4333, 0.5017, 0.4155, 0.5243, 0.4697, 0.4859, 0.4539, 0.5519, 0.4702, 0.5593, 0.4543, 0.4825, 0.4333, 0.5017, 0.4539, 0.5519, 0.4934, 0.4694, 0.4815, 0.4883, 0.4903, 0.5173, 0.4697, 0.4859, 0.4543, 0.4825, 0.4539, 0.5519, 0.4333, 0.5017, 0.4147, 0.4814, 0.4155, 0.5243, 0.4543, 0.4825, 0.4344, 0.4681, 0.4333, 0.5017, 0.4344, 0.4681, 0.4149, 0.4582, 0.4333, 0.5017, 0.4333, 0.5017, 0.4149, 0.4582, 0.4147, 0.4814, 0.4934, 0.4694, 0.4666, 0.4609, 0.4815, 0.4883, 0.4815, 0.4883, 0.4666, 0.4609, 0.4697, 0.4859, 0.4697, 0.4859, 0.4666, 0.4609, 0.4543, 0.4825, 0.4666, 0.4609, 0.4475, 0.4563, 0.4543, 0.4825, 0.4543, 0.4825, 0.4475, 0.4563, 0.4344, 0.4681, 0.4149, 0.4582, 0.3955, 0.4575, 0.4147, 0.4814, 0.4147, 0.4814, 0.3955, 0.4575, 0.3955, 0.4896, 0.5093, 0.4472, 0.485, 0.4422, 0.4934, 0.4694, 0.485, 0.4422, 0.4666, 0.4609, 0.4934, 0.4694, 0.4475, 0.4563, 0.4307, 0.4512, 0.4344, 0.4681, 0.4344, 0.4681, 0.4307, 0.4512, 0.4149, 0.4582, 0.485, 0.4422, 0.4556, 0.4376, 0.4666, 0.4609, 0.4666, 0.4609, 0.4556, 0.4376, 0.4475, 0.4563, 0.4556, 0.4376, 0.4307, 0.4512, 0.4475, 0.4563, 0.4307, 0.4512, 0.4108, 0.4417, 0.4149, 0.4582, 0.4149, 0.4582, 0.4108, 0.4417, 0.3955, 0.4575, 0.4108, 0.4417, 0.385, 0.4343, 0.3955, 0.4575, 0.5093, 0.4472, 0.4933, 0.3992, 0.485, 0.4422, 0.4556, 0.4376, 0.4339, 0.4314, 0.4307, 0.4512, 0.4307, 0.4512, 0.4339, 0.4314, 0.4108, 0.4417, 0.4339, 0.4314, 0.4119, 0.4169, 0.4108, 0.4417, 0.4933, 0.3992, 0.4751, 0.4041, 0.485, 0.4422, 0.485, 0.4422, 0.4751, 0.4041, 0.4556, 0.4376, 0.4751, 0.4041, 0.4494, 0.405, 0.4556, 0.4376, 0.4556, 0.4376, 0.4494, 0.405, 0.4339, 0.4314, 0.4108, 0.4417, 0.4119, 0.4169, 0.385, 0.4343, 0.5253, 0.4093, 0.4933, 0.3992, 0.5093, 0.4472, 0.4494, 0.405, 0.4264, 0.3779, 0.4339, 0.4314, 0.4339, 0.4314, 0.4264, 0.3779, 0.4119, 0.4169, 0.4119, 0.4169, 0.3781, 0.3943, 0.3731, 0.4118, 0.4264, 0.3779, 0.3959, 0.3739, 0.4119, 0.4169, 0.4119, 0.4169, 0.3959, 0.3739, 0.3781, 0.3943, 0.5405, 0.3972, 0.4998, 0.3711, 0.5253, 0.4093, 0.5253, 0.4093, 0.4998, 0.3711, 0.4933, 0.3992, 0.4933, 0.3992, 0.458, 0.3778, 0.4751, 0.4041, 0.4751, 0.4041, 0.458, 0.3778, 0.4494, 0.405, 0.458, 0.3778, 0.4264, 0.3779, 0.4494, 0.405, 0.5404, 0.3672, 0.4998, 0.3711, 0.5405, 0.3972, 0.4998, 0.3711, 0.465, 0.3562, 0.4933, 0.3992, 0.4933, 0.3992, 0.465, 0.3562, 0.458, 0.3778, 0.465, 0.3562, 0.4353, 0.3534, 0.458, 0.3778, 0.458, 0.3778, 0.4353, 0.3534, 0.4264, 0.3779, 0.5404, 0.3672, 0.5022, 0.3439, 0.4998, 0.3711, 0.5022, 0.3439, 0.465, 0.3562, 0.4998, 0.3711, 0.4353, 0.3534, 0.3892, 0.3392, 0.4264, 0.3779, 0.4264, 0.3779, 0.3892, 0.3392, 0.3959, 0.3739, 0.3959, 0.3739, 0.3892, 0.3392, 0.3703, 0.3607, 0.5404, 0.3672, 0.5141, 0.3009, 0.5022, 0.3439, 0.5022, 0.3439, 0.4574, 0.3225, 0.465, 0.3562, 0.4574, 0.3225, 0.4128, 0.3228, 0.465, 0.3562, 0.465, 0.3562, 0.4128, 0.3228, 0.4353, 0.3534, 0.4353, 0.3534, 0.4128, 0.3228, 0.3892, 0.3392, 0.2951, 0.6097, 0.2717, 0.6099, 0.281, 0.6431, 0.3243, 0.5026, 0.3081, 0.4772, 0.3064, 0.5352, 0.329, 0.4466, 0.3081, 0.4772, 0.3243, 0.5026, 0.281, 0.6431, 0.2717, 0.6099, 0.2635, 0.6592, 0.2712, 0.5763, 0.25, 0.6017, 0.2717, 0.6099, 0.2951, 0.6097, 0.2864, 0.5533, 0.2717, 0.6099, 0.2864, 0.5533, 0.2712, 0.5763, 0.2717, 0.6099, 0.3073, 0.5799, 0.2864, 0.5533, 0.2951, 0.6097, 0.2712, 0.5763, 0.2669, 0.5477, 0.25, 0.6017, 0.2669, 0.5477, 0.2439, 0.5694, 0.25, 0.6017, 0.3073, 0.5799, 0.3064, 0.5352, 0.2864, 0.5533, 0.2864, 0.5533, 0.2893, 0.5054, 0.2712, 0.5763, 0.2893, 0.5054, 0.2669, 0.5477, 0.2712, 0.5763, 0.2669, 0.5477, 0.2532, 0.4891, 0.2439, 0.5694, 0.2532, 0.4891, 0.2436, 0.5286, 0.2439, 0.5694, 0.3064, 0.5352, 0.2893, 0.5054, 0.2864, 0.5533, 0.2893, 0.5054, 0.2649, 0.496, 0.2669, 0.5477, 0.3018, 0.5042, 0.2893, 0.5054, 0.3064, 0.5352, 0.2649, 0.496, 0.2532, 0.4891, 0.2669, 0.5477, 0.3064, 0.5352, 0.3081, 0.4772, 0.3018, 0.5042, 0.2893, 0.5054, 0.2775, 0.47, 0.2649, 0.496, 0.2532, 0.4891, 0.2387, 0.4928, 0.2436, 0.5286, 0.3018, 0.5042, 0.2899, 0.4696, 0.2893, 0.5054, 0.3081, 0.4772, 0.2899, 0.4696, 0.3018, 0.5042, 0.2893, 0.5054, 0.2899, 0.4696, 0.2775, 0.47, 0.2775, 0.47, 0.2661, 0.4657, 0.2649, 0.496, 0.2661, 0.4657, 0.2532, 0.4891, 0.2649, 0.496, 0.3081, 0.4772, 0.312, 0.44, 0.2899, 0.4696, 0.2661, 0.4657, 0.2526, 0.4457, 0.2532, 0.4891, 0.2532, 0.4891, 0.2526, 0.4457, 0.2387, 0.4928, 0.2526, 0.4457, 0.228, 0.446, 0.2387, 0.4928, 0.2387, 0.4928, 0.228, 0.446, 0.2202, 0.4965, 0.329, 0.4466, 0.312, 0.44, 0.3081, 0.4772, 0.312, 0.44, 0.2922, 0.448, 0.2899, 0.4696, 0.2899, 0.4696, 0.2922, 0.448, 0.2775, 0.47, 0.2922, 0.448, 0.2661, 0.4657, 0.2775, 0.47, 0.2922, 0.448, 0.2767, 0.4268, 0.2661, 0.4657, 0.34, 0.4302, 0.312, 0.44, 0.329, 0.4466, 0.312, 0.44, 0.2767, 0.4268, 0.2922, 0.448, 0.2661, 0.4657, 0.2767, 0.4268, 0.2526, 0.4457, 0.34, 0.4302, 0.3347, 0.4133, 0.312, 0.44, 0.3347, 0.4133, 0.3127, 0.3904, 0.312, 0.44, 0.312, 0.44, 0.2906, 0.4115, 0.2767, 0.4268, 0.2767, 0.4268, 0.2573, 0.4155, 0.2526, 0.4457, 0.2526, 0.4457, 0.2573, 0.4155, 0.228, 0.446, 0.2573, 0.4155, 0.2237, 0.4006, 0.228, 0.446, 0.228, 0.446, 0.2237, 0.4006, 0.1947, 0.4501, 0.2237, 0.4006, 0.1915, 0.4207, 0.1947, 0.4501, 0.3127, 0.3904, 0.2906, 0.4115, 0.312, 0.44, 0.2573, 0.4155, 0.2537, 0.3929, 0.2237, 0.4006, 0.3394, 0.3883, 0.3127, 0.3904, 0.3347, 0.4133, 0.2906, 0.4115, 0.2722, 0.3969, 0.2767, 0.4268, 0.2767, 0.4268, 0.2722, 0.3969, 0.2573, 0.4155, 0.2722, 0.3969, 0.2537, 0.3929, 0.2573, 0.4155, 0.3127, 0.3904, 0.2722, 0.3969, 0.2906, 0.4115, 0.3127, 0.3904, 0.3064, 0.3699, 0.2722, 0.3969, 0.2761, 0.3708, 0.2537, 0.3929, 0.2722, 0.3969, 0.2237, 0.4006, 0.221, 0.3675, 0.1915, 0.4207, 0.221, 0.3675, 0.1832, 0.3744, 0.1915, 0.4207, 0.3394, 0.3883, 0.3446, 0.3516, 0.3127, 0.3904, 0.3446, 0.3516, 0.3064, 0.3699, 0.3127, 0.3904, 0.3064, 0.3699, 0.2761, 0.3708, 0.2722, 0.3969, 0.2537, 0.3929, 0.2653, 0.3456, 0.2237, 0.4006, 0.2653, 0.3456, 0.221, 0.3675, 0.2237, 0.4006, 0.3703, 0.3607, 0.3446, 0.3516, 0.3394, 0.3883, 0.3446, 0.3516, 0.3276, 0.3474, 0.3064, 0.3699, 0.2761, 0.3708, 0.2653, 0.3456, 0.2537, 0.3929, 0.3178, 0.3308, 0.2761, 0.3708, 0.3064, 0.3699, 0.3276, 0.3474, 0.3178, 0.3308, 0.3064, 0.3699, 0.2893, 0.3233, 0.2653, 0.3456, 0.2761, 0.3708, 0.3531, 0.3082, 0.3276, 0.3474, 0.3446, 0.3516, 0.3178, 0.3308, 0.3129, 0.2938, 0.2761, 0.3708, 0.3129, 0.2938, 0.2893, 0.3233, 0.2761, 0.3708, 0.221, 0.3675, 0.1755, 0.3221, 0.1832, 0.3744, 0.07394, 0.5788, 0.07536, 0.6022, 0.08347, 0.6204, 0.1037, 0.6398, 0.09308, 0.5687, 0.08347, 0.6204, 0.08347, 0.6204, 0.09308, 0.5687, 0.07394, 0.5788, 0.1063, 0.5514, 0.09308, 0.5687, 0.1153, 0.6048, 0.09308, 0.5687, 0.06835, 0.5496, 0.07394, 0.5788, 0.1063, 0.5514, 0.09034, 0.5224, 0.09308, 0.5687, 0.09308, 0.5687, 0.09034, 0.5224, 0.06835, 0.5496, 0.09034, 0.5224, 0.06624, 0.5222, 0.06835, 0.5496, 0.06624, 0.5222, 0.0529, 0.5177, 0.06835, 0.5496, 0.1135, 0.5182, 0.09034, 0.5224, 0.1063, 0.5514, 0.1422, 0.501, 0.1135, 0.5182, 0.1357, 0.5359, 0.1135, 0.5182, 0.09212, 0.4998, 0.09034, 0.5224, 0.09034, 0.5224, 0.09212, 0.4998, 0.06624, 0.5222, 0.09212, 0.4998, 0.06107, 0.4897, 0.06624, 0.5222, 0.06624, 0.5222, 0.06107, 0.4897, 0.0529, 0.5177, 0.1422, 0.501, 0.1168, 0.4891, 0.1135, 0.5182, 0.1135, 0.5182, 0.1168, 0.4891, 0.09212, 0.4998, 0.1488, 0.4774, 0.1168, 0.4891, 0.1422, 0.501, 0.1168, 0.4891, 0.09204, 0.4691, 0.09212, 0.4998, 0.09212, 0.4998, 0.09204, 0.4691, 0.06107, 0.4897, 0.1488, 0.4774, 0.1368, 0.4544, 0.1168, 0.4891, 0.1368, 0.4544, 0.09204, 0.4691, 0.1168, 0.4891, 0.09204, 0.4691, 0.06056, 0.4331, 0.06107, 0.4897, 0.06056, 0.4331, 0.03466, 0.442, 0.06107, 0.4897, 0.1337, 0.4356, 0.09204, 0.4691, 0.1368, 0.4544, 0.1337, 0.4356, 0.1205, 0.4053, 0.09204, 0.4691, 0.09204, 0.4691, 0.08844, 0.4276, 0.06056, 0.4331, 0.1205, 0.4053, 0.08844, 0.4276, 0.09204, 0.4691, 0.1694, 0.4304, 0.1565, 0.3907, 0.1337, 0.4356, 0.1565, 0.3907, 0.1205, 0.4053, 0.1337, 0.4356, 0.08844, 0.4276, 0.06283, 0.3902, 0.06056, 0.4331, 0.06283, 0.3902, 0.02703, 0.3756, 0.06056, 0.4331, 0.06056, 0.4331, 0.02703, 0.3756, 0.02035, 0.4021, 0.1565, 0.3907, 0.1172, 0.3664, 0.1205, 0.4053, 0.1205, 0.4053, 0.1172, 0.3664, 0.08844, 0.4276, 0.1172, 0.3664, 0.06283, 0.3902, 0.08844, 0.4276, 0.1755, 0.3221, 0.1172, 0.3664, 0.1565, 0.3907, 0.1092, 0.3488, 0.06185, 0.3505, 0.1172, 0.3664, 0.1172, 0.3664, 0.06185, 0.3505, 0.06283, 0.3902, 0.06283, 0.3902, 0.06185, 0.3505, 0.02703, 0.3756, 0.06185, 0.3505, 0.008507, 0.3377, 0.02703, 0.3756, 0.1832, 0.3744, 0.1755, 0.3221, 0.1565, 0.3907, 0.1755, 0.3221, 0.1512, 0.2975, 0.1172, 0.3664, 0.1512, 0.2975, 0.1092, 0.3488, 0.1172, 0.3664, 0.8389, 0.6215, 0.8227, 0.5964, 0.8102, 0.623, 0.8227, 0.5964, 0.8, 0.5937, 0.8102, 0.623, 0.8425, 0.5779, 0.8137, 0.5699, 0.8227, 0.5964, 0.8227, 0.5964, 0.8137, 0.5699, 0.8, 0.5937, 0.8137, 0.5699, 0.7787, 0.5654, 0.8, 0.5937, 0.8425, 0.5779, 0.8445, 0.5311, 0.8137, 0.5699, 0.8445, 0.5311, 0.8102, 0.5298, 0.8137, 0.5699, 0.8102, 0.5298, 0.7814, 0.5332, 0.8137, 0.5699, 0.8137, 0.5699, 0.7814, 0.5332, 0.7787, 0.5654, 0.8102, 0.5298, 0.7752, 0.5091, 0.7814, 0.5332, 0.8847, 0.5268, 0.8406, 0.4949, 0.8445, 0.5311, 0.8445, 0.5311, 0.8406, 0.4949, 0.8102, 0.5298, 0.8406, 0.4949, 0.7752, 0.5091, 0.8102, 0.5298, 0.8406, 0.4949, 0.779, 0.4787, 0.7752, 0.5091, 0.8861, 0.4999, 0.8651, 0.4462, 0.8406, 0.4949, 0.8651, 0.4462, 0.8315, 0.4561, 0.8406, 0.4949, 0.8315, 0.4561, 0.7762, 0.4124, 0.8406, 0.4949, 0.8406, 0.4949, 0.7762, 0.4124, 0.779, 0.4787, 0.7762, 0.4124, 0.7374, 0.4246, 0.779, 0.4787, 0.8651, 0.4462, 0.7762, 0.4124, 0.8315, 0.4561, 0.9168, 0.4381, 0.8953, 0.3618, 0.8651, 0.4462, 0.8953, 0.3618, 0.7762, 0.4124, 0.8651, 0.4462, 0.8953, 0.3618, 0.7959, 0.338, 0.7762, 0.4124, 0.7959, 0.338, 0.7146, 0.3471, 0.7762, 0.4124, 0.6789, 0.5172, 0.6504, 0.5253, 0.6682, 0.5615, 0.6886, 0.4869, 0.657, 0.4905, 0.6789, 0.5172, 0.661, 0.6105, 0.6405, 0.59, 0.6306, 0.6517, 0.6405, 0.59, 0.6178, 0.5814, 0.6306, 0.6517, 0.661, 0.6105, 0.6682, 0.5615, 0.6405, 0.59, 0.6682, 0.5615, 0.6439, 0.5562, 0.6405, 0.59, 0.6405, 0.59, 0.6439, 0.5562, 0.6178, 0.5814, 0.6198, 0.5424, 0.5951, 0.5528, 0.6178, 0.5814, 0.6682, 0.5615, 0.6504, 0.5253, 0.6439, 0.5562, 0.6439, 0.5562, 0.6198, 0.5424, 0.6178, 0.5814, 0.6504, 0.5253, 0.6277, 0.507, 0.6439, 0.5562, 0.6439, 0.5562, 0.6277, 0.507, 0.6198, 0.5424, 0.6277, 0.507, 0.6083, 0.4956, 0.6198, 0.5424, 0.6198, 0.5424, 0.6083, 0.4956, 0.5951, 0.5528, 0.6789, 0.5172, 0.657, 0.4905, 0.6504, 0.5253, 0.657, 0.4905, 0.6277, 0.507, 0.6504, 0.5253, 0.657, 0.4905, 0.6261, 0.4749, 0.6277, 0.507, 0.6277, 0.507, 0.6261, 0.4749, 0.6083, 0.4956, 0.6886, 0.4869, 0.6566, 0.4675, 0.657, 0.4905, 0.6566, 0.4675, 0.6261, 0.4749, 0.657, 0.4905, 0.6261, 0.4749, 0.6017, 0.4613, 0.6083, 0.4956, 0.6083, 0.4956, 0.6017, 0.4613, 0.5864, 0.503, 0.6017, 0.4613, 0.5758, 0.4775, 0.5864, 0.503, 0.6886, 0.4869, 0.6924, 0.4617, 0.6566, 0.4675, 0.6924, 0.4617, 0.6547, 0.4514, 0.6566, 0.4675, 0.6566, 0.4675, 0.6253, 0.4472, 0.6261, 0.4749, 0.6261, 0.4749, 0.6253, 0.4472, 0.6017, 0.4613, 0.6017, 0.4613, 0.5693, 0.4429, 0.5758, 0.4775, 0.6547, 0.4514, 0.6298, 0.4291, 0.6566, 0.4675, 0.6566, 0.4675, 0.6298, 0.4291, 0.6253, 0.4472, 0.6253, 0.4472, 0.5949, 0.4325, 0.6017, 0.4613, 0.6017, 0.4613, 0.5949, 0.4325, 0.5693, 0.4429, 0.6924, 0.4617, 0.6298, 0.4291, 0.6547, 0.4514, 0.6253, 0.4472, 0.6298, 0.4291, 0.5949, 0.4325, 0.7236, 0.454, 0.6961, 0.4012, 0.6924, 0.4617, 0.6298, 0.4291, 0.5979, 0.4097, 0.5949, 0.4325, 0.6961, 0.4012, 0.6551, 0.4041, 0.6924, 0.4617, 0.6924, 0.4617, 0.6551, 0.4041, 0.6298, 0.4291, 0.5949, 0.4325, 0.5405, 0.3972, 0.5693, 0.4429, 0.5979, 0.4097, 0.5648, 0.3919, 0.5949, 0.4325, 0.5949, 0.4325, 0.5648, 0.3919, 0.5405, 0.3972, 0.6551, 0.4041, 0.6151, 0.3774, 0.6298, 0.4291, 0.6298, 0.4291, 0.6151, 0.3774, 0.5979, 0.4097, 0.6961, 0.4012, 0.6151, 0.3774, 0.6551, 0.4041, 0.7146, 0.3471, 0.6151, 0.3774, 0.6961, 0.4012, 0.6151, 0.3774, 0.5709, 0.339, 0.5979, 0.4097, 0.5979, 0.4097, 0.5709, 0.339, 0.5648, 0.3919, 0.7146, 0.3471, 0.6008, 0.3269, 0.6151, 0.3774, 0.6151, 0.3774, 0.6008, 0.3269, 0.5709, 0.339, 0.5648, 0.3919, 0.5709, 0.339, 0.5404, 0.3672, 0.7146, 0.3471, 0.6549, 0.274, 0.6008, 0.3269, 0.5379, 0.3112, 0.5141, 0.3009, 0.5404, 0.3672, 0.5141, 0.3009, 0.4744, 0.2936, 0.5022, 0.3439, 0.4874, 0.2687, 0.4744, 0.2936, 0.5141, 0.3009, 0.4773, 0.1413, 0.4874, 0.2687, 0.5139, 0.2203, 0.4744, 0.2936, 0.4574, 0.3225, 0.5022, 0.3439, 0.4744, 0.2936, 0.432, 0.286, 0.4574, 0.3225, 0.4874, 0.2687, 0.4349, 0.2645, 0.4744, 0.2936, 0.4349, 0.2645, 0.432, 0.286, 0.4744, 0.2936, 0.432, 0.286, 0.4128, 0.3228, 0.4574, 0.3225, 0.4874, 0.2687, 0.3926, 0.246, 0.4349, 0.2645, 0.4773, 0.1413, 0.4049, 0.2187, 0.4874, 0.2687, 0.4049, 0.2187, 0.3926, 0.246, 0.4874, 0.2687, 0.4349, 0.2645, 0.3933, 0.265, 0.432, 0.286, 0.3926, 0.246, 0.3933, 0.265, 0.4349, 0.2645, 0.3933, 0.265, 0.4128, 0.3228, 0.432, 0.286, 0.3933, 0.265, 0.3751, 0.3075, 0.4128, 0.3228, 0.4128, 0.3228, 0.3751, 0.3075, 0.3892, 0.3392, 0.3751, 0.3075, 0.3446, 0.3516, 0.3892, 0.3392, 0.3531, 0.3082, 0.3178, 0.3308, 0.3276, 0.3474, 0.3433, 0.2674, 0.3129, 0.2938, 0.3531, 0.3082, 0.3531, 0.3082, 0.3129, 0.2938, 0.3178, 0.3308, 0.3348, 0.2521, 0.3129, 0.2938, 0.3433, 0.2674, 0.3348, 0.2521, 0.3211, 0.2458, 0.3129, 0.2938, 0.3211, 0.2458, 0.2807, 0.3016, 0.3129, 0.2938, 0.3129, 0.2938, 0.2807, 0.3016, 0.2893, 0.3233, 0.2807, 0.3016, 0.2653, 0.3456, 0.2893, 0.3233, 0.3211, 0.2458, 0.2506, 0.2783, 0.2807, 0.3016, 0.2978, 0.104, 0.2534, 0.2124, 0.3211, 0.2458, 0.3211, 0.2458, 0.2534, 0.2124, 0.2506, 0.2783, 0.2807, 0.3016, 0.221, 0.3675, 0.2653, 0.3456, 0.2807, 0.3016, 0.2246, 0.3074, 0.221, 0.3675, 0.2506, 0.2783, 0.2246, 0.3074, 0.2807, 0.3016, 0.2506, 0.2783, 0.1992, 0.2806, 0.2246, 0.3074, 0.2858, 0.06116, 0.2618, 0.0957, 0.2534, 0.2124, 0.2246, 0.3074, 0.1755, 0.3221, 0.221, 0.3675, 0.2534, 0.2124, 0.2147, 0.2369, 0.2506, 0.2783, 0.2618, 0.0957, 0.234, 0.148, 0.2534, 0.2124, 0.2147, 0.2369, 0.1992, 0.2806, 0.2506, 0.2783, 0.1992, 0.2806, 0.1897, 0.3108, 0.2246, 0.3074, 0.1324, 0.2383, 0.1092, 0.3488, 0.1512, 0.2975, 0.1184, 0.105, 0.06197, 0.1751, 0.1324, 0.2383, 0.1324, 0.2383, 0.02551, 0.2973, 0.1092, 0.3488, 0.1092, 0.3488, 0.02551, 0.2973, 0.06185, 0.3505, 0.06197, 0.1751, 0.04034, 0.2313, 0.1324, 0.2383, 0.1324, 0.2383, 0.04034, 0.2313, 0.02551, 0.2973, 0.1184, 0.105, 0.0687, 0.09109, 0.06197, 0.1751, 0.06185, 0.3505, 0.02551, 0.2973, 0.008507, 0.3377, 0.6008, 0.3269, 0.5597, 0.2778, 0.5582, 0.2991, 0.5709, 0.339, 0.6008, 0.3269, 0.5582, 0.2991, 0.6008, 0.3269, 0.6173, 0.2303, 0.5671, 0.2509, 0.6008, 0.3269, 0.6549, 0.274, 0.6173, 0.2303, 0.6173, 0.2303, 0.6701, 0.1397, 0.6043, 0.1628, 0.7144, 0.2826, 0.6549, 0.274, 0.7146, 0.3471, 0.6549, 0.274, 0.6701, 0.1397, 0.6173, 0.2303, 0.6043, 0.1628, 0.6701, 0.1397, 0.6293, 0.06422, 0.8867, 0.2849, 0.7959, 0.338, 0.8953, 0.3618, 0.8522, 0.2441, 0.7959, 0.338, 0.8867, 0.2849, 0.8522, 0.2441, 0.7517, 0.2471, 0.7959, 0.338, 0.8501, 0.1777, 0.8056, 0.1577, 0.8522, 0.2441, 0.8056, 0.1577, 0.7517, 0.2471, 0.8522, 0.2441])
me_icosphere.materials.append(mat_material_001)
me_icosphere.use_remesh_preserve_volume = False
me_icosphere.use_remesh_preserve_attributes = False
me_icosphere.use_mirror_vertex_groups = False
me_icosphere.update()

# ---- objects
ob_icosphere = bpy.data.objects.new('Icosphere', me_icosphere)

# ---- transforms, parenting, visibility, modifiers, constraints
ob_icosphere.location = (0.008792, 0.006594, -0.3627)
ob_icosphere.rotation_euler = (0.2808, -0.0, 0.0)
ob_icosphere.scale = (0.004189, 0.004387, 0.005007)
ob_icosphere.lineart.crease_threshold = 0.0

# ---- collection membership
col_collection.objects.link(ob_icosphere)

# ---- scene / render settings (as saved in the file)
scene.frame_start = 1; scene.frame_end = 250; scene.frame_set(1)
scene.render.engine = 'BLENDER_EEVEE_NEXT'
scene.cycles.use_denoising = False
scene.cycles.samples = 128
scene.cycles.sampling_pattern = 'TABULATED_SOBOL'
scene.cycles.use_adaptive_sampling = False
scene.cycles.use_light_tree = False
scene.view_settings.view_transform = 'Filmic'
bpy.context.view_layer.update()

# ---- added for rendering (the .blend has no active camera and no usable light): camera, sun
cam_auto = bpy.data.cameras.new('AutoCamera')
cam_auto.lens = 50.0
cam_auto.sensor_width = 36.0
cam_auto.clip_end = 1000.0
ob_auto_camera = bpy.data.objects.new('AutoCamera', cam_auto)
scene.collection.objects.link(ob_auto_camera)
ob_auto_camera.location = (1.86495, -2.29648, 1.42725)
ob_auto_camera.rotation_euler = (1.09748, -7.21219e-08, 0.694738)
scene.camera = ob_auto_camera
light_auto_sun = bpy.data.lights.new('AutoSun', 'SUN')
light_auto_sun.energy = 3.0
light_auto_sun.angle = 0.0523599
ob_auto_sun = bpy.data.objects.new('AutoSun', light_auto_sun)
scene.collection.objects.link(ob_auto_sun)
ob_auto_sun.rotation_euler = (0.872665, 0.174533, 0.523599)
bpy.context.view_layer.update()
